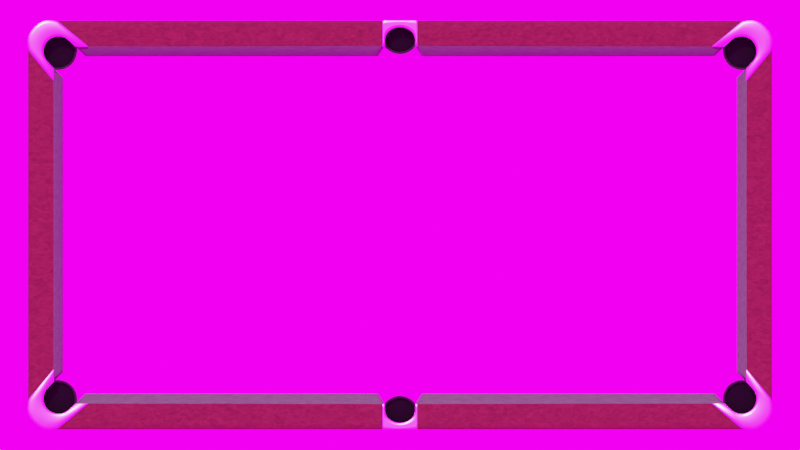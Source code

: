 # Source: table_3d.blend  (saved by Blender 3.0.42; exported with 4.5.12 LTS)
import bpy
from mathutils import Matrix  # noqa: F401  (used for matrix-valued properties, if any)

bpy.ops.wm.read_factory_settings(use_empty=True)
scene = bpy.context.scene
scene.name = 'Scene'

# ---- collections
col_collection = bpy.data.collections.new('Collection'); scene.collection.children.link(col_collection)

# ---- images (referenced by path relative to the original .blend; pixels are not part of the script)
import os
ASSET_DIR = os.environ.get("B2B_ASSET_DIR", "")  # directory of the original .blend (textures are referenced by path, not embedded)
HERE = os.path.dirname(os.path.abspath(__file__))  # packed textures are extracted next to this script under _unpacked/

def load_image(name, relpath, width, height, colorspace="sRGB"):
    """Load a texture the original file referenced (path relative to the .blend, or extracted next to this script)."""
    p = next((c for c in (os.path.join(HERE, relpath), os.path.join(ASSET_DIR, relpath)) if relpath and os.path.exists(c)), "")
    if p:
        img = bpy.data.images.load(p, check_existing=True)
        img.name = name
    else:  # same state as the original file: an image datablock whose file is absent (Cycles renders it pink)
        img = bpy.data.images.new(name, width, height)
        img.source = "FILE"
        img.filepath = "//" + (relpath or name)
    img.colorspace_settings.name = colorspace
    return img
img_preller_drive_8k_hdr = load_image('preller_drive_8k.hdr', 'preller_drive_8k.hdr', 1024, 1024, 'Linear Rec.709')

# ---- materials (node trees are filled in below, after node groups)
mat_border = bpy.data.materials.new('border')
mat_border.alpha_threshold = 0.0
mat_border.use_transparent_shadow = False
mat_border.line_color = (0.0, 0.0, 0.0, 1.0)
mat_wood = bpy.data.materials.new('wood')
mat_wood.use_transparent_shadow = False
mat_pocket = bpy.data.materials.new('pocket')
mat_pocket.use_transparent_shadow = False
mat_pocketrim = bpy.data.materials.new('pocketrim')
mat_pocketrim.use_transparent_shadow = False
mat_metal = bpy.data.materials.new('metal')
mat_metal.use_transparent_shadow = False

# ---- material node trees
mat_border.use_nodes = True; mat_border.node_tree.nodes.clear()
_N = mat_border.node_tree.nodes; _L = mat_border.node_tree.links
n0 = _N.new('ShaderNodeOutputMaterial'); n0.name = 'Material Output'; n0.location = (300, 300)
n1 = _N.new('ShaderNodeBsdfPrincipled'); n1.name = 'Principled BSDF'; n1.location = (91, 293)
n1.distribution = 'GGX'
n1.subsurface_method = 'RANDOM_WALK_SKIN'
n1.inputs[3].default_value = 1.45
n1.inputs[27].default_value = (0.0, 0.0, 0.0, 1.0)
n1.inputs[28].default_value = 1.0
n2 = _N.new('ShaderNodeTexNoise'); n2.name = 'Noise Texture'; n2.location = (-388, 151)
n2.inputs[2].default_value = 40.0
n3 = _N.new('ShaderNodeMix'); n3.name = 'Mix'; n3.location = (-185, 210)
n3.data_type = 'RGBA'
n3.inputs[6].default_value = (0.02593, 0.1075, 0.02429, 1.0)
n3.inputs[7].default_value = (0.04865, 0.3995, 0.03767, 1.0)
_L.new(n1.outputs[0], n0.inputs[0])
_L.new(n2.outputs[0], n3.inputs[0])
_L.new(n3.outputs[2], n1.inputs[0])
n0.is_active_output = True
mat_wood.use_nodes = True; mat_wood.node_tree.nodes.clear()
_N = mat_wood.node_tree.nodes; _L = mat_wood.node_tree.links
n0 = _N.new('ShaderNodeOutputMaterial'); n0.name = 'Material Output'; n0.location = (300, 300)
n1 = _N.new('ShaderNodeBsdfPrincipled'); n1.name = 'Principled BSDF'; n1.location = (10, 300)
n1.distribution = 'GGX'
n1.subsurface_method = 'RANDOM_WALK_SKIN'
n1.inputs[2].default_value = 0.8462
n1.inputs[3].default_value = 1.45
n1.inputs[13].default_value = 0.3308
n1.inputs[27].default_value = (0.0, 0.0, 0.0, 1.0)
n1.inputs[28].default_value = 1.0
n2 = _N.new('ShaderNodeTexNoise'); n2.name = 'Noise Texture'; n2.location = (-388, 151)
n2.inputs[2].default_value = 40.0
n2.inputs[8].default_value = 1.5
n3 = _N.new('ShaderNodeMix'); n3.name = 'Mix'; n3.location = (-185, 210)
n3.data_type = 'RGBA'
n3.inputs[6].default_value = (0.02891, 0.01047, 0.002919, 1.0)
n3.inputs[7].default_value = (0.1423, 0.06061, 0.01913, 1.0)
_L.new(n1.outputs[0], n0.inputs[0])
_L.new(n3.outputs[2], n1.inputs[0])
_L.new(n2.outputs[0], n3.inputs[0])
n0.is_active_output = True
mat_pocket.use_nodes = True; mat_pocket.node_tree.nodes.clear()
_N = mat_pocket.node_tree.nodes; _L = mat_pocket.node_tree.links
n0 = _N.new('ShaderNodeOutputMaterial'); n0.name = 'Material Output'; n0.location = (300, 300)
n1 = _N.new('ShaderNodeBsdfDiffuse'); n1.name = 'Diffuse BSDF'; n1.location = (10, 300)
n1.inputs[0].default_value = (0.009018, 0.009018, 0.009018, 1.0)
n1.inputs[1].default_value = 0.5
_L.new(n1.outputs[0], n0.inputs[0])
n0.is_active_output = True
mat_pocketrim.use_nodes = True; mat_pocketrim.node_tree.nodes.clear()
_N = mat_pocketrim.node_tree.nodes; _L = mat_pocketrim.node_tree.links
n0 = _N.new('ShaderNodeOutputMaterial'); n0.name = 'Material Output'; n0.location = (300, 300)
n1 = _N.new('ShaderNodeBsdfDiffuse'); n1.name = 'Diffuse BSDF'; n1.location = (10, 300)
n1.inputs[0].default_value = (0.0291, 0.0291, 0.0291, 1.0)
n1.inputs[1].default_value = 0.5
_L.new(n1.outputs[0], n0.inputs[0])
n0.is_active_output = True
mat_metal.use_nodes = True; mat_metal.node_tree.nodes.clear()
_N = mat_metal.node_tree.nodes; _L = mat_metal.node_tree.links
n0 = _N.new('ShaderNodeOutputMaterial'); n0.name = 'Material Output'; n0.location = (300, 300)
n1 = _N.new('ShaderNodeBsdfPrincipled'); n1.name = 'Principled BSDF'; n1.location = (10, 300)
n1.distribution = 'GGX'
n1.subsurface_method = 'RANDOM_WALK_SKIN'
n1.inputs[0].default_value = (1.0, 1.0, 1.0, 1.0)
n1.inputs[1].default_value = 1.0
n1.inputs[2].default_value = 0.3692
n1.inputs[3].default_value = 1.45
n1.inputs[27].default_value = (0.0, 0.0, 0.0, 1.0)
n1.inputs[28].default_value = 1.0
_L.new(n1.outputs[0], n0.inputs[0])
n0.is_active_output = True

# ---- world
world_world = bpy.data.worlds.new('World'); scene.world = world_world
world_world.use_nodes = True; world_world.node_tree.nodes.clear()
_N = world_world.node_tree.nodes; _L = world_world.node_tree.links
n0 = _N.new('ShaderNodeOutputWorld'); n0.name = 'World Output'; n0.location = (300, 300)
n1 = _N.new('ShaderNodeBackground'); n1.name = 'Background'; n1.location = (10, 300)
n1.inputs[1].default_value = 4.0
n2 = _N.new('ShaderNodeTexEnvironment'); n2.name = 'Environment Texture'; n2.location = (-306, 261)
n2.image = img_preller_drive_8k_hdr
_L.new(n1.outputs[0], n0.inputs[0])
_L.new(n2.outputs[0], n1.inputs[0])
n0.is_active_output = True
world_world.color = (0.05088, 0.05088, 0.05088)
world_world.use_sun_shadow = False
world_world.sun_shadow_jitter_overblur = 0.0

# ---- cameras
cam_camera_001 = bpy.data.cameras.new('Camera.001')
cam_camera_001.type = 'ORTHO'
cam_camera_001.ortho_scale = 5.0

# ---- lights
light_sun_001 = bpy.data.lights.new('Sun.001', 'SUN')
light_sun_001.transmission_factor = 0.0
light_sun_001.energy = 1.0
light_sun_001.shadow_soft_size = 0.125

# ---- meshes
me_plane = bpy.data.meshes.new('Plane')
me_plane.from_pydata([(-2.326, 0.0, 0.3305), (-2.277, 1.235, 0.3305), (0.0, 1.278, 0.3305), (-2.113, 0.0, 0.3112), (-2.027, 1.236, 0.3475), (-0.06567, 1.278, 0.3305), (-0.1435, 1.063, 0.3096), (0.0, 1.247, 0.3475), (-0.07345, 1.233, 0.3439), (-1.956, 1.061, 0.3112), (-1.997, 1.278, 0.3305), (-2.326, 0.95, 0.3305), (-2.113, 0.9105, 0.3112), (-2.113, 0.5238, 0.3112), (-2.326, 0.4938, 0.3305), (-0.1094, 1.12, 0.3439), (-2.013, 1.116, 0.3466), (-2.166, 0.5238, 0.3475), (-2.166, 0.0, 0.3475), (-2.168, 0.9645, 0.3475), (-1.06, 1.236, 0.3475), (-1.06, 1.061, 0.3112), (-1.03, 1.278, 0.3305), (-1.06, 1.116, 0.3466), (-0.1066, 1.188, 0.3439), (-2.027, 1.178, 0.3475), (-1.06, 1.178, 0.3475), (-0.01783, 1.278, 0.3305), (-0.04063, 1.25, 0.3475), (-0.09211, 1.214, 0.3439), (-2.027, 1.207, 0.3475), (-1.06, 1.207, 0.3475), (0.0, 1.24, 0.2945), (-2.105, 0.5238, 0.2945), (-2.105, 0.9205, 0.2945), (-1.06, 1.053, 0.2945), (-1.966, 1.053, 0.2945), (-0.06141, 1.224, 0.2945), (-2.105, 0.0, 0.2945), (-0.02985, 1.237, 0.2945), (-0.08068, 1.204, 0.2945), (-0.1349, 1.056, 0.2926), (-0.09567, 1.116, 0.2945), (-2.166, 0.9805, 0.2945), (-2.029, 1.116, 0.2945), (-0.09567, 1.178, 0.2945), (-0.1032, 1.201, 0.3439), (-2.027, 1.192, 0.3475), (-1.06, 1.192, 0.3475), (-0.09213, 1.191, 0.2945), (-2.073, 1.174, 0.3475), (-2.227, 1.03, 0.3475), (-2.108, 1.19, 0.3475), (-2.24, 1.067, 0.3475), (-2.14, 1.195, 0.3475), (-2.243, 1.099, 0.3475), (-2.185, 1.183, 0.3475), (-2.228, 1.143, 0.3475), (-2.218, 0.5238, 0.3475), (-2.218, 0.9804, 0.3475), (-2.218, 0.0, 0.3475), (-2.244, 0.5238, 0.3475), (-2.244, 0.9803, 0.3475), (-2.244, 0.0, 0.3475), (-2.274, 0.5238, 0.3475), (-2.274, 0.9802, 0.3475), (-2.274, 0.0, 0.3475), (-2.209, 1.166, 0.3475), (-2.154, 1.223, 0.3475), (-2.199, 1.208, 0.3475), (-2.326, 1.047, 0.3305), (-2.308, 1.167, 0.3305), (-2.131, 1.278, 0.3305), (-2.203, 1.279, 0.3305), (-2.3, 0.5238, 0.3475), (-2.3, 0.9801, 0.3475), (-2.3, 0.0, 0.3475), (-2.271, 1.091, 0.3475), (-2.262, 1.149, 0.3475), (-2.236, 1.192, 0.3475), (-2.079, 1.164, 0.2937), (-2.216, 1.036, 0.2937), (-2.111, 1.178, 0.2937), (-2.228, 1.069, 0.2937), (-2.139, 1.183, 0.2937), (-2.23, 1.097, 0.2937), (-2.2, 1.157, 0.2937), (-2.179, 1.172, 0.2937), (-2.217, 1.137, 0.2937), (0.0, 1.27, 0.3475), (-2.317, 0.502, 0.3475), (-0.06744, 1.265, 0.3475), (-2.005, 1.265, 0.3475), (-2.317, 0.9582, 0.3475), (-1.038, 1.265, 0.3475), (-0.02403, 1.269, 0.3475), (-2.291, 1.168, 0.3475), (-2.138, 1.262, 0.3475), (-2.198, 1.258, 0.3475), (-2.317, 0.0, 0.3475), (-2.319, 1.059, 0.3475), (-2.252, 1.211, 0.3475), (0.0, 1.274, 0.3431), (-2.323, 0.4979, 0.3431), (-0.06655, 1.271, 0.3431), (-2.001, 1.271, 0.3431), (-2.323, 0.9541, 0.3431), (-1.034, 1.271, 0.3431), (-0.02093, 1.274, 0.3431), (-2.299, 1.168, 0.3431), (-2.134, 1.27, 0.3431), (-2.201, 1.269, 0.3431), (-2.323, 0.0, 0.3431), (-2.323, 1.053, 0.3431), (-2.264, 1.223, 0.3431), (-2.162, 1.189, 0.3475), (-2.177, 1.215, 0.3475), (-2.174, 1.278, 0.3305), (-2.159, 1.177, 0.2937), (-2.175, 1.259, 0.3475), (-2.175, 1.269, 0.3431), (-2.233, 1.128, 0.3475), (-2.326, 1.111, 0.3305), (-2.265, 1.129, 0.3475), (-2.222, 1.123, 0.2937), (-2.318, 1.116, 0.3475), (-2.322, 1.114, 0.3431), (-2.326, 0.0, 0.222), (-2.277, 1.235, 0.222), (0.0, 1.278, 0.222), (-0.06567, 1.278, 0.222), (-1.997, 1.278, 0.222), (-2.326, 0.95, 0.222), (-2.326, 0.4938, 0.222), (-1.03, 1.278, 0.222), (-0.01783, 1.278, 0.222), (0.0, 1.24, 0.1861), (-2.105, 0.5238, 0.1861), (-2.105, 0.9205, 0.1861), (-1.06, 1.053, 0.1861), (-1.966, 1.053, 0.1861), (-0.06141, 1.224, 0.1861), (-2.105, 0.0, 0.1861), (-0.02985, 1.237, 0.1861), (-0.08068, 1.204, 0.1861), (-0.1349, 1.056, 0.1876), (-0.09567, 1.116, 0.1861), (-2.166, 0.9805, 0.1861), (-2.029, 1.116, 0.1861), (-0.09567, 1.178, 0.1861), (-0.09213, 1.191, 0.1861), (-2.326, 1.047, 0.222), (-2.308, 1.167, 0.222), (-2.131, 1.278, 0.222), (-2.203, 1.279, 0.222), (-2.079, 1.164, 0.1852), (-2.216, 1.036, 0.1852), (-2.111, 1.178, 0.1852), (-2.228, 1.069, 0.1852), (-2.139, 1.183, 0.1852), (-2.23, 1.097, 0.1852), (-2.2, 1.157, 0.1852), (-2.179, 1.172, 0.1852), (-2.217, 1.137, 0.1852), (-2.174, 1.278, 0.222), (-2.159, 1.177, 0.1852), (-2.326, 1.111, 0.222), (-2.222, 1.123, 0.1852), (-0.5661, 1.236, 0.3475), (-0.6028, 1.061, 0.3112), (-0.5478, 1.278, 0.3305), (-0.5846, 1.118, 0.3466), (-0.5832, 1.184, 0.3475), (-0.5757, 1.212, 0.3475), (-0.5978, 1.053, 0.2945), (-0.5815, 1.198, 0.3475), (-0.5528, 1.265, 0.3475), (-0.5503, 1.271, 0.3431), (-0.5478, 1.278, 0.222), (-0.5978, 1.053, 0.1861), (-0.1088, 1.203, 0.3475), (-0.07337, 1.265, 0.3475), (-0.07248, 1.271, 0.3431), (-0.07811, 1.236, 0.3475), (-0.1516, 1.061, 0.3112), (-0.0716, 1.278, 0.3305), (-0.1152, 1.119, 0.3466), (-0.1124, 1.19, 0.3475), (-0.09738, 1.217, 0.3475), (-0.1416, 1.053, 0.2945), (-0.0716, 1.278, 0.222), (-0.1416, 1.053, 0.1861), (-0.03934, 1.248, 0.3412), (-0.07192, 1.232, 0.3376), (-0.09065, 1.213, 0.3376), (-0.1404, 1.061, 0.3043), (-1.06, 1.058, 0.3051), (0.0, 1.251, 0.341), (-1.96, 1.058, 0.3059), (-0.1052, 1.187, 0.3376), (-2.168, 0.9664, 0.3412), (-2.11, 0.9137, 0.306), (-0.1076, 1.119, 0.3376), (-2.015, 1.116, 0.3412), (-2.11, 0.5238, 0.3052), (-2.11, 0.0, 0.3052), (-0.1018, 1.2, 0.3376), (-2.208, 1.165, 0.341), (-2.184, 1.182, 0.341), (-2.226, 1.031, 0.341), (-2.239, 1.067, 0.341), (-2.241, 1.099, 0.341), (-2.226, 1.142, 0.341), (-2.108, 1.188, 0.341), (-2.074, 1.173, 0.341), (-2.14, 1.193, 0.341), (-2.162, 1.187, 0.341), (-2.231, 1.127, 0.341), (-0.6011, 1.058, 0.3053), (-0.1484, 1.058, 0.3059), (-0.1091, 1.126, 0.3439), (-2.014, 1.122, 0.3475), (-1.06, 1.122, 0.3475), (-0.09567, 1.122, 0.2945), (-0.09567, 1.122, 0.1861), (-0.5845, 1.124, 0.3475), (-0.1149, 1.125, 0.3475), (-0.1074, 1.125, 0.3376), (-2.172, 0.0, 0.3475), (-2.172, 0.5238, 0.3475), (-2.173, 0.9663, 0.3475), (-1.543, 1.236, 0.3475), (-1.508, 1.061, 0.3112), (-1.513, 1.278, 0.3305), (-1.536, 1.116, 0.3466), (-1.543, 1.178, 0.3475), (-1.543, 1.207, 0.3475), (-1.513, 1.053, 0.2945), (-1.543, 1.192, 0.3475), (-1.522, 1.265, 0.3475), (-1.518, 1.271, 0.3431), (-1.513, 1.278, 0.222), (-1.513, 1.053, 0.1861), (-1.51, 1.058, 0.3055), (-1.537, 1.122, 0.3475), (-0.3221, 1.236, 0.3475), (-0.3772, 1.061, 0.3112), (-0.3097, 1.278, 0.3305), (-0.3499, 1.118, 0.3466), (-0.3478, 1.187, 0.3475), (-0.3366, 1.214, 0.3475), (-0.3697, 1.053, 0.2945), (-0.3097, 1.278, 0.222), (-0.3697, 1.053, 0.1861), (-0.3451, 1.2, 0.3475), (-0.3131, 1.265, 0.3475), (-0.3114, 1.271, 0.3431), (-0.3747, 1.058, 0.3056), (-0.3497, 1.125, 0.3475), (-2.017, 1.236, 0.3475), (-1.947, 1.061, 0.3112), (-1.987, 1.278, 0.3305), (-2.003, 1.116, 0.3466), (-2.017, 1.178, 0.3475), (-2.017, 1.207, 0.3475), (-1.957, 1.053, 0.2945), (-1.987, 1.278, 0.222), (-1.957, 1.053, 0.1861), (-1.951, 1.058, 0.3059), (-2.017, 1.192, 0.3475), (-1.995, 1.265, 0.3475), (-1.991, 1.271, 0.3431), (-2.005, 1.122, 0.3475), (-2.113, 0.901, 0.3112), (-2.326, 0.9387, 0.3305), (-2.168, 0.9536, 0.3475), (-2.105, 0.9107, 0.2945), (-2.218, 0.9691, 0.3475), (-2.244, 0.969, 0.3475), (-2.274, 0.9689, 0.3475), (-2.3, 0.9689, 0.3475), (-2.317, 0.9469, 0.3475), (-2.323, 0.9428, 0.3431), (-2.326, 0.9387, 0.222), (-2.105, 0.9107, 0.1861), (-2.11, 0.904, 0.3059), (-2.173, 0.9553, 0.3475), (-0.1246, 1.203, 0.3475), (-0.08932, 1.265, 0.3475), (-0.08838, 1.271, 0.3431), (-0.1306, 1.125, 0.3475), (-0.09435, 1.236, 0.3475), (-0.1666, 1.061, 0.3112), (-0.08744, 1.278, 0.3305), (-0.1308, 1.119, 0.3466), (-0.128, 1.19, 0.3475), (-0.1133, 1.217, 0.3475), (-0.1568, 1.053, 0.2945), (-0.08744, 1.278, 0.222), (-0.1568, 1.053, 0.1861), (-0.1635, 1.058, 0.3059), (-1.78, 1.192, 0.3475), (-1.758, 1.265, 0.3475), (-1.754, 1.271, 0.3431), (-1.771, 1.122, 0.3475), (-1.78, 1.236, 0.3475), (-1.728, 1.061, 0.3112), (-1.75, 1.278, 0.3305), (-1.77, 1.116, 0.3466), (-1.78, 1.178, 0.3475), (-1.78, 1.207, 0.3475), (-1.735, 1.053, 0.2945), (-1.75, 1.278, 0.222), (-1.735, 1.053, 0.1861), (-1.73, 1.058, 0.3057)], [], [(108, 27, 2, 102), (188, 183, 8, 29), (182, 185, 5, 104), (18, 17, 13, 3), (184, 186, 15, 6), (275, 19, 12, 273), (286, 230, 19, 275), (228, 229, 17, 18), (232, 234, 23, 21), (240, 233, 22, 107), (236, 231, 20, 31), (244, 235, 26, 222), (226, 187, 24, 220), (104, 5, 27, 108), (238, 236, 31, 48), (180, 188, 29, 46), (193, 192, 39, 37), (194, 193, 37, 40), (219, 195, 41, 189), (192, 197, 32, 39), (243, 196, 35, 237), (201, 200, 43, 34), (195, 202, 42, 41), (227, 199, 45, 223), (203, 198, 36, 44), (205, 204, 33, 38), (285, 201, 34, 276), (206, 194, 40, 49), (199, 206, 49, 45), (187, 180, 46, 24), (235, 238, 48, 26), (207, 208, 87, 86), (200, 209, 81, 43), (209, 210, 83, 81), (16, 50, 25, 221), (25, 50, 52, 47), (47, 52, 54, 30), (63, 61, 58, 60), (278, 62, 59, 277), (279, 65, 62, 278), (66, 64, 61, 63), (76, 74, 64, 66), (280, 75, 65, 279), (51, 19, 230, 59), (53, 51, 59, 62), (55, 53, 62, 65), (210, 211, 85, 83), (214, 203, 44, 80), (217, 212, 88, 124), (213, 214, 80, 82), (4, 30, 54, 68), (116, 68, 54, 115), (106, 11, 70, 113), (126, 122, 71, 109), (92, 4, 68, 97), (120, 117, 72, 110), (121, 123, 78, 57), (65, 75, 77, 55), (281, 93, 75, 280), (99, 90, 74, 76), (67, 57, 78, 79), (67, 79, 69, 56), (101, 98, 69, 79), (101, 79, 78, 96), (212, 207, 86, 88), (216, 215, 84, 118), (215, 213, 82, 84), (114, 101, 96, 109), (114, 111, 98, 101), (112, 103, 90, 99), (282, 106, 93, 281), (116, 119, 97, 68), (105, 92, 97, 110), (123, 125, 96, 78), (75, 93, 100, 77), (8, 91, 95, 28), (231, 239, 94, 20), (183, 181, 91, 8), (28, 95, 89, 7), (10, 105, 110, 72), (274, 11, 106, 282), (0, 14, 103, 112), (1, 73, 111, 114), (1, 114, 109, 71), (119, 120, 110, 97), (125, 126, 109, 96), (93, 106, 113, 100), (91, 104, 108, 95), (239, 240, 107, 94), (181, 182, 104, 91), (95, 108, 102, 89), (98, 111, 120, 119), (69, 98, 119, 116), (208, 216, 118, 87), (111, 73, 117, 120), (69, 116, 115, 56), (100, 113, 126, 125), (77, 100, 125, 123), (55, 77, 123, 121), (113, 70, 122, 126), (211, 217, 124, 85), (39, 32, 136, 143), (86, 87, 162, 161), (122, 70, 151, 166), (71, 122, 166, 152), (118, 84, 159, 165), (80, 44, 148, 155), (73, 1, 128, 154), (124, 88, 163, 167), (70, 11, 132, 151), (1, 71, 152, 128), (85, 124, 167, 160), (88, 86, 161, 163), (276, 34, 138, 284), (45, 49, 150, 149), (27, 5, 130, 135), (237, 35, 139, 242), (72, 117, 164, 153), (10, 72, 153, 131), (38, 33, 137, 142), (87, 118, 165, 162), (37, 39, 143, 141), (261, 10, 131, 266), (117, 73, 154, 164), (40, 37, 141, 144), (49, 40, 144, 150), (41, 42, 146, 145), (43, 81, 156, 147), (2, 27, 135, 129), (44, 36, 140, 148), (82, 80, 155, 157), (34, 43, 147, 138), (81, 83, 158, 156), (274, 14, 133, 283), (189, 41, 145, 191), (84, 82, 157, 159), (14, 0, 127, 133), (170, 22, 134, 178), (223, 45, 149, 224), (83, 85, 160, 158), (247, 170, 178, 252), (35, 174, 179, 139), (94, 107, 177, 176), (20, 94, 176, 168), (26, 48, 175, 172), (196, 218, 174, 35), (48, 31, 173, 175), (222, 26, 172, 225), (21, 23, 171, 169), (107, 22, 170, 177), (31, 20, 168, 173), (5, 185, 190, 130), (297, 189, 191, 299), (288, 289, 182, 181), (291, 288, 181, 183), (295, 287, 180, 187), (300, 219, 189, 297), (287, 296, 188, 180), (290, 295, 187, 226), (292, 294, 186, 184), (289, 293, 185, 182), (296, 291, 183, 188), (292, 184, 219, 300), (21, 169, 218, 196), (55, 121, 217, 211), (56, 115, 216, 208), (54, 52, 213, 215), (115, 54, 215, 216), (57, 67, 207, 212), (52, 50, 214, 213), (121, 57, 212, 217), (50, 16, 203, 214), (53, 55, 211, 210), (51, 53, 210, 209), (19, 51, 209, 200), (67, 56, 208, 207), (24, 46, 206, 199), (46, 29, 194, 206), (273, 12, 201, 285), (3, 13, 204, 205), (16, 9, 198, 203), (220, 24, 199, 227), (6, 15, 202, 195), (12, 19, 200, 201), (232, 21, 196, 243), (28, 7, 197, 192), (184, 6, 195, 219), (29, 8, 193, 194), (8, 28, 192, 193), (15, 220, 227, 202), (294, 290, 226, 186), (23, 222, 225, 171), (42, 223, 224, 146), (202, 227, 223, 42), (186, 226, 220, 15), (234, 244, 222, 23), (60, 58, 229, 228), (277, 59, 230, 286), (308, 304, 244, 234), (306, 232, 243, 314), (22, 233, 241, 134), (311, 237, 242, 313), (302, 303, 240, 239), (305, 302, 239, 231), (309, 301, 238, 235), (314, 243, 237, 311), (301, 310, 236, 238), (304, 309, 235, 244), (310, 305, 231, 236), (303, 307, 233, 240), (306, 308, 234, 232), (171, 225, 258, 248), (169, 246, 257, 218), (173, 168, 245, 250), (177, 170, 247, 256), (169, 171, 248, 246), (225, 172, 249, 258), (175, 173, 250, 254), (218, 257, 251, 174), (172, 175, 254, 249), (168, 176, 255, 245), (176, 177, 256, 255), (174, 251, 253, 179), (293, 247, 252, 298), (9, 16, 262, 260), (105, 10, 261, 271), (30, 4, 259, 264), (221, 25, 263, 272), (47, 30, 264, 269), (198, 268, 265, 36), (25, 47, 269, 263), (4, 92, 270, 259), (92, 105, 271, 270), (36, 265, 267, 140), (9, 260, 268, 198), (16, 221, 272, 262), (307, 261, 266, 312), (58, 277, 286, 229), (13, 273, 285, 204), (11, 274, 283, 132), (33, 276, 284, 137), (14, 274, 282, 103), (103, 282, 281, 90), (90, 281, 280, 74), (74, 280, 279, 64), (64, 279, 278, 61), (61, 278, 277, 58), (204, 285, 276, 33), (229, 286, 275, 17), (17, 275, 273, 13), (185, 293, 298, 190), (248, 258, 290, 294), (246, 292, 300, 257), (250, 245, 291, 296), (256, 247, 293, 289), (246, 248, 294, 292), (258, 249, 295, 290), (254, 250, 296, 287), (257, 300, 297, 251), (249, 254, 287, 295), (245, 255, 288, 291), (255, 256, 289, 288), (251, 297, 299, 253), (233, 307, 312, 241), (260, 262, 308, 306), (271, 261, 307, 303), (264, 259, 305, 310), (272, 263, 309, 304), (269, 264, 310, 301), (268, 314, 311, 265), (263, 269, 301, 309), (259, 270, 302, 305), (270, 271, 303, 302), (265, 311, 313, 267), (260, 306, 314, 268), (262, 272, 304, 308)])
me_plane.polygons.foreach_set('use_smooth', [True] * 276)
me_plane.polygons.foreach_set('material_index', [1, 1, 1, 0, 0, 0, 1, 1, 0, 1, 1, 1, 1, 1, 1, 1, 1, 1, 0, 1, 0, 0, 0, 1, 0, 0, 0, 1, 1, 1, 1, 1, 1, 1, 1, 1, 1, 1, 1, 1, 1, 1, 1, 1, 1, 1, 1, 1, 1, 1, 1, 1, 1, 1, 1, 1, 1, 1, 1, 1, 1, 1, 1, 1, 1, 1, 1, 1, 1, 1, 1, 1, 1, 1, 1, 1, 1, 1, 1, 1, 1, 1, 1, 1, 1, 1, 1, 1, 1, 1, 1, 1, 1, 1, 1, 1, 1, 1, 1, 1, 1, 1, 1, 1, 1, 1, 1, 1, 1, 1, 1, 1, 1, 0, 1, 1, 0, 1, 1, 0, 1, 1, 1, 1, 1, 1, 0, 1, 1, 0, 1, 0, 1, 1, 0, 1, 1, 1, 1, 1, 1, 0, 1, 1, 1, 0, 1, 1, 0, 1, 1, 1, 0, 1, 1, 1, 0, 1, 1, 0, 1, 1, 0, 0, 1, 1, 1, 1, 1, 1, 1, 1, 1, 1, 1, 1, 1, 1, 0, 0, 0, 1, 0, 0, 0, 1, 0, 1, 1, 1, 1, 1, 1, 1, 1, 1, 1, 1, 1, 0, 1, 0, 1, 1, 1, 0, 1, 1, 1, 1, 0, 1, 0, 1, 1, 0, 1, 1, 0, 1, 1, 1, 0, 1, 0, 1, 1, 1, 1, 0, 1, 1, 1, 0, 0, 1, 1, 1, 0, 1, 0, 1, 1, 1, 1, 1, 1, 0, 1, 0, 1, 1, 0, 1, 1, 0, 1, 1, 0, 1, 1, 1, 0, 1, 0, 1, 1, 1, 1, 0, 1, 1, 1, 0, 0, 1])
_k = set([(15, 186), (15, 202), (16, 203), (16, 262), (17, 18), (17, 275), (19, 200), (19, 275), (23, 171), (23, 234), (42, 146), (42, 202), (43, 147), (43, 200), (44, 148), (44, 203), (171, 248), (186, 294), (234, 308), (248, 294), (262, 308)])
me_plane.attributes.new('sharp_edge', 'BOOLEAN', 'EDGE').data.foreach_set('value', [ (min(e.vertices), max(e.vertices)) in _k for e in me_plane.edges])
_uv = me_plane.uv_layers.new(name='UVMap')
_uv.uv.foreach_set('vector', [0.9886, 0.9802, 0.9886, 1.0, 1.0, 1.0, 1.0, 0.9802, 0.9759, 0.7995, 0.9759, 0.8542, 0.9773, 0.8542, 0.9773, 0.7995, 0.9759, 0.9802, 0.9759, 1.0, 0.9773, 1.0, 0.9773, 0.9802, 0.3771, 0.0, 0.3771, 0.25, 0.5, 0.25, 0.5, 0.0, 0.9758, 0.5, 0.9758, 0.6187, 0.9773, 0.6187, 0.9773, 0.5, 0.3771, 0.4591, 0.3771, 0.4644, 0.5, 0.4644, 0.5, 0.4591, 0.3657, 0.4591, 0.3657, 0.4644, 0.3771, 0.4644, 0.3771, 0.4591, 0.3657, 0.0, 0.3657, 0.25, 0.3771, 0.25, 0.3771, 0.0, 0.6336, 0.5, 0.6336, 0.6187, 0.7482, 0.6187, 0.7482, 0.5, 0.6336, 0.9802, 0.6336, 1.0, 0.7482, 1.0, 0.7482, 0.9802, 0.6336, 0.7995, 0.6336, 0.8542, 0.7482, 0.8542, 0.7482, 0.7995, 0.6336, 0.6302, 0.6336, 0.7449, 0.7482, 0.7449, 0.7482, 0.6302, 0.9758, 0.6299, 0.9758, 0.7449, 0.9773, 0.7449, 0.9773, 0.6304, 0.9773, 0.9802, 0.9773, 1.0, 0.9886, 1.0, 0.9886, 0.9802, 0.6336, 0.7722, 0.6336, 0.7995, 0.7482, 0.7995, 0.7482, 0.7722, 0.9759, 0.7722, 0.9759, 0.7995, 0.9773, 0.7995, 0.9773, 0.7722, 0.9773, 0.8542, 0.9886, 0.8542, 0.9886, 0.8542, 0.9773, 0.8542, 0.9773, 0.7995, 0.9773, 0.8542, 0.9773, 0.8542, 0.9773, 0.7995, 0.9758, 0.5, 0.9773, 0.5, 0.9773, 0.5, 0.9758, 0.5, 0.9886, 0.8542, 1.0, 0.8542, 1.0, 0.8542, 0.9886, 0.8542, 0.6336, 0.5, 0.7482, 0.5, 0.7482, 0.5, 0.6336, 0.5, 0.5, 0.4644, 0.3771, 0.4644, 0.3771, 0.4644, 0.5, 0.4644, 0.9773, 0.5, 0.9773, 0.6187, 0.9773, 0.6187, 0.9773, 0.5, 0.9773, 0.6304, 0.9773, 0.7449, 0.9773, 0.7449, 0.9773, 0.6302, 0.5191, 0.6187, 0.5191, 0.5, 0.5191, 0.5, 0.5191, 0.6187, 0.5, 0.0, 0.5, 0.25, 0.5, 0.25, 0.5, 0.0, 0.5, 0.4591, 0.5, 0.4644, 0.5, 0.4644, 0.5, 0.4591, 0.9773, 0.7721, 0.9773, 0.7995, 0.9773, 0.7995, 0.9773, 0.7722, 0.9773, 0.7449, 0.9773, 0.7721, 0.9773, 0.7722, 0.9773, 0.7449, 0.9758, 0.7449, 0.9759, 0.7722, 0.9773, 0.7722, 0.9773, 0.7449, 0.6336, 0.7449, 0.6336, 0.7722, 0.7482, 0.7722, 0.7482, 0.7449, 0.0, 0.0, 0.0, 0.0, 0.0, 0.0, 0.0, 0.0, 0.3771, 0.4644, 3.374e-07, 4.155e-07, 0.0, 0.0, 0.3771, 0.4644, 3.374e-07, 4.155e-07, 0.0, 0.0, 0.0, 0.0, 0.0, 0.0, 0.0, 0.0, 0.0, 0.0, 0.5191, 0.7449, 0.04738, 0.06799, 0.5191, 0.7449, 0.0, 0.0, 0.0, 0.0, 0.5191, 0.7722, 0.5191, 0.7722, 0.0, 0.0, 0.0, 0.0, 0.5191, 0.7995, 0.2219, 0.0, 0.2219, 0.25, 0.2748, 0.25, 0.2748, 0.0, 0.2219, 0.4591, 0.2219, 0.4644, 0.2748, 0.4644, 0.2748, 0.4591, 0.1638, 0.4591, 0.1638, 0.4644, 0.2219, 0.4644, 0.2219, 0.4591, 0.1638, 0.0, 0.1638, 0.25, 0.2219, 0.25, 0.2219, 0.0, 0.1106, 0.0, 0.1106, 0.25, 0.1638, 0.25, 0.1638, 0.0, 0.1106, 0.4591, 0.1106, 0.4644, 0.1638, 0.4644, 0.1638, 0.4591, 0.0, 0.0, 0.3771, 0.4644, 0.3657, 0.4644, 0.2748, 0.4644, 0.0, 0.0, 0.0, 0.0, 0.2748, 0.4644, 0.2219, 0.4644, 0.0, 0.0, 0.0, 0.0, 0.2219, 0.4644, 0.1638, 0.4644, 0.0, 0.0, 0.0, 0.0, 0.0, 0.0, 0.0, 0.0, 0.0, 0.0, 0.0, 0.0, 0.0, 0.0, 0.0, 0.0, 0.0, 0.0, 0.0, 0.0, 0.0, 0.0, 0.0, 0.0, 0.0, 0.0, 0.0, 0.0, 0.0, 0.0, 0.0, 0.0, 0.5191, 0.8542, 0.5191, 0.7995, 0.0, 0.0, 0.0, 0.0, 0.0, 0.0, 0.0, 0.0, 0.0, 0.0, 0.0, 0.0, 0.01502, 0.4644, 0.0, 0.4644, 0.0, 0.6199, 0.0, 0.5631, 0.0, 0.6577, 0.0, 0.7242, 0.0, 0.7781, 0.0, 0.7068, 0.5191, 0.9604, 0.5191, 0.8542, 0.0, 0.0, 0.2235, 0.7283, 0.2065, 0.8641, 0.239, 1.0, 0.3069, 1.0, 0.2652, 0.8641, 0.0, 0.0, 0.0, 0.2352, 0.0, 0.2527, 0.0, 0.0, 0.1638, 0.4644, 0.1106, 0.4644, 0.0, 0.2014, 0.0, 0.0, 0.03005, 0.4591, 0.03005, 0.4644, 0.1106, 0.4644, 0.1106, 0.4591, 0.03005, 0.0, 0.03005, 0.25, 0.1106, 0.25, 0.1106, 0.0, 0.0, 0.0, 0.0, 0.0, 0.0, 0.2527, 0.0, -2.718e-07, 0.0, 0.0, 0.0, -2.718e-07, 0.0, 0.0, 0.0, 0.0, 0.0, 0.7283, 0.1246, 0.7283, 0.0, 0.0, 0.0, -2.718e-07, 0.0, 0.7283, 0.0, -2.718e-07, 0.0, 0.2527, 0.0, 0.6354, 0.0, 0.0, 0.0, 0.0, 0.0, 0.0, 0.0, 0.0, 0.0, 0.0, 0.0, 0.0, 0.0, 0.0, 0.0, 0.0, 0.0, 0.0, 0.0, 0.0, 0.0, 0.0, 0.0, 0.0, 0.0, 0.8641, 0.0, 0.7283, 0.0, 0.6354, 0.0, 0.7068, 0.0, 0.8641, 0.1478, 0.8641, 0.1246, 0.7283, 0.0, 0.7283, 0.01502, 0.0, 0.01502, 0.25, 0.03005, 0.25, 0.03005, 0.0, 0.01502, 0.4591, 0.01502, 0.4644, 0.03005, 0.4644, 0.03005, 0.4591, 0.0, 0.0, 0.174, 0.7283, 0.2235, 0.7283, 0.0, 0.0, 0.5191, 0.9802, 0.5191, 0.9604, 0.2235, 0.7283, 0.2652, 0.8641, 0.0, 0.2352, 0.0, 0.5913, 0.0, 0.6354, 0.0, 0.2527, 0.1106, 0.4644, 0.03005, 0.4644, 0.0, 0.5062, 0.0, 0.2014, 0.9773, 0.8542, 0.9773, 0.9604, 0.9886, 0.9604, 0.9886, 0.8542, 0.6336, 0.8542, 0.6336, 0.9604, 0.7482, 0.9604, 0.7482, 0.8542, 0.9759, 0.8542, 0.9759, 0.9604, 0.9773, 0.9604, 0.9773, 0.8542, 0.9886, 0.8542, 0.9886, 0.9604, 1.0, 0.9604, 1.0, 0.8542, 0.5191, 1.0, 0.5191, 0.9802, 0.2652, 0.8641, 0.3069, 1.0, 0.0, 0.4591, 0.0, 0.4644, 0.01502, 0.4644, 0.01502, 0.4591, 0.0, 0.0, 0.0, 0.25, 0.01502, 0.25, 0.01502, 0.0, 0.0, 1.0, 0.171, 1.0, 0.1478, 0.8641, 0.0, 0.8641, 0.0, 1.0, 0.0, 0.8641, 0.0, 0.7068, 0.0, 0.7781, 0.174, 0.7283, 0.2065, 0.8641, 0.2652, 0.8641, 0.2235, 0.7283, 0.0, 0.5913, 0.0, 0.6577, 0.0, 0.7068, 0.0, 0.6354, 0.03005, 0.4644, 0.01502, 0.4644, 0.0, 0.5631, 0.0, 0.5062, 0.9773, 0.9604, 0.9773, 0.9802, 0.9886, 0.9802, 0.9886, 0.9604, 0.6336, 0.9604, 0.6336, 0.9802, 0.7482, 0.9802, 0.7482, 0.9604, 0.9759, 0.9604, 0.9759, 0.9802, 0.9773, 0.9802, 0.9773, 0.9604, 0.9886, 0.9604, 0.9886, 0.9802, 1.0, 0.9802, 1.0, 0.9604, 0.1246, 0.7283, 0.1478, 0.8641, 0.2065, 0.8641, 0.174, 0.7283, 0.0, 0.0, 0.1246, 0.7283, 0.174, 0.7283, 0.0, 0.0, 0.0, 0.0, 0.0, 0.0, 0.0, 0.0, 0.0, 0.0, 0.1478, 0.8641, 0.171, 1.0, 0.239, 1.0, 0.2065, 0.8641, 0.0, 0.0, 0.0, 0.0, 0.0, 0.0, 0.0, 0.0, 0.0, 0.5062, 0.0, 0.5631, 0.0, 0.6577, 0.0, 0.5913, 0.0, 0.2014, 0.0, 0.5062, 0.0, 0.5913, 0.0, 0.2352, 0.0, 0.0, 0.0, 0.2014, 0.0, 0.2352, 0.0, 0.0, 0.0, 0.5631, 0.0, 0.6199, 0.0, 0.7242, 0.0, 0.6577, 0.0, 0.0, 0.0, 0.0, 0.0, 0.0, 0.0, 0.0, 0.9886, 0.8542, 1.0, 0.8542, 1.0, 0.8542, 0.9886, 0.8542, 0.0, 0.0, 0.0, 0.0, 0.0, 0.0, 0.0, 0.0, 0.0, 0.7242, 0.0, 0.6199, 0.0, 0.6199, 0.0, 0.7242, 0.0, 0.7781, 0.0, 0.7242, 0.0, 0.7242, 0.0, 0.7781, 0.0, 0.0, 0.0, 0.0, 0.0, 0.0, 0.0, 0.0, 0.0, 0.0, 0.0, 0.0, 0.0, 0.0, 0.0, 0.0, 0.171, 1.0, 0.0, 1.0, 0.0, 1.0, 0.171, 1.0, 0.0, 0.0, 0.0, 0.0, 0.0, 0.0, 0.0, 0.0, 0.0, 0.6199, 0.0, 0.4644, 0.0, 0.4644, 0.0, 0.6199, 0.0, 1.0, 0.0, 0.7781, 0.0, 0.7781, 0.0, 1.0, 0.0, 0.0, 0.0, 0.0, 0.0, 0.0, 0.0, 0.0, 0.0, 0.0, 0.0, 0.0, 0.0, 0.0, 0.0, 0.0, 0.5, 0.4591, 0.5, 0.4644, 0.5, 0.4644, 0.5, 0.4591, 0.9773, 0.7449, 0.9773, 0.7722, 0.9773, 0.7722, 0.9773, 0.7449, 0.9886, 1.0, 0.9773, 1.0, 0.9773, 1.0, 0.9886, 1.0, 0.6336, 0.5, 0.7482, 0.5, 0.7482, 0.5, 0.6336, 0.5, 0.3069, 1.0, 0.239, 1.0, 0.239, 1.0, 0.3069, 1.0, 0.5191, 1.0, 0.3069, 1.0, 0.3069, 1.0, 0.5191, 1.0, 0.5, 0.0, 0.5, 0.25, 0.5, 0.25, 0.5, 0.0, 0.0, 0.0, 0.0, 0.0, 0.0, 0.0, 0.0, 0.0, 0.9773, 0.8542, 0.9886, 0.8542, 0.9886, 0.8542, 0.9773, 0.8542, 0.5214, 1.0, 0.5191, 1.0, 0.5191, 1.0, 0.5214, 1.0, 0.239, 1.0, 0.171, 1.0, 0.171, 1.0, 0.239, 1.0, 0.9773, 0.7995, 0.9773, 0.8542, 0.9773, 0.8542, 0.9773, 0.7995, 0.9773, 0.7722, 0.9773, 0.7995, 0.9773, 0.7995, 0.9773, 0.7722, 0.9773, 0.5, 0.9773, 0.6187, 0.9773, 0.6187, 0.9773, 0.5, 0.3771, 0.4644, 0.0, 0.0, 0.0, 0.0, 0.3771, 0.4644, 1.0, 1.0, 0.9886, 1.0, 0.9886, 1.0, 1.0, 1.0, 0.5191, 0.6187, 0.5191, 0.5, 0.5191, 0.5, 0.5191, 0.6187, 0.0, 0.0, 0.0, 0.0, 0.0, 0.0, 0.0, 0.0, 0.5, 0.4644, 0.3771, 0.4644, 0.3771, 0.4644, 0.5, 0.4644, 0.0, 0.0, 0.0, 0.0, 0.0, 0.0, 0.0, 0.0, 0.0, 0.4591, 0.0, 0.25, 0.0, 0.25, 0.0, 0.4591, 0.9758, 0.5, 0.9773, 0.5, 0.9773, 0.5, 0.9758, 0.5, 0.0, 0.0, 0.0, 0.0, 0.0, 0.0, 0.0, 0.0, 0.0, 0.25, 0.0, 0.0, 0.0, 0.0, 0.0, 0.25, 0.8627, 1.0, 0.7482, 1.0, 0.7482, 1.0, 0.8627, 1.0, 0.9773, 0.6302, 0.9773, 0.7449, 0.9773, 0.7449, 0.9773, 0.6302, 0.0, 0.0, 0.0, 0.0, 0.0, 0.0, 0.0, 0.0, 0.9193, 1.0, 0.8627, 1.0, 0.8627, 1.0, 0.9193, 1.0, 0.7482, 0.5, 0.8627, 0.5, 0.8627, 0.5, 0.7482, 0.5, 0.7482, 0.9604, 0.7482, 0.9802, 0.8627, 0.9802, 0.8627, 0.9604, 0.7482, 0.8542, 0.7482, 0.9604, 0.8627, 0.9604, 0.8627, 0.8542, 0.7482, 0.7449, 0.7482, 0.7722, 0.8627, 0.7722, 0.8627, 0.7449, 0.7482, 0.5, 0.8627, 0.5, 0.8627, 0.5, 0.7482, 0.5, 0.7482, 0.7722, 0.7482, 0.7995, 0.8627, 0.7995, 0.8627, 0.7722, 0.7482, 0.6302, 0.7482, 0.7449, 0.8627, 0.7449, 0.8627, 0.6302, 0.7482, 0.5, 0.7482, 0.6187, 0.8627, 0.6187, 0.8627, 0.5, 0.7482, 0.9802, 0.7482, 1.0, 0.8627, 1.0, 0.8627, 0.9802, 0.7482, 0.7995, 0.7482, 0.8542, 0.8627, 0.8542, 0.8627, 0.7995, 0.9773, 1.0, 0.9759, 1.0, 0.9759, 1.0, 0.9773, 1.0, 0.972, 0.5, 0.9758, 0.5, 0.9758, 0.5, 0.972, 0.5, 0.9721, 0.9604, 0.9721, 0.9802, 0.9759, 0.9802, 0.9759, 0.9604, 0.9721, 0.8542, 0.9721, 0.9604, 0.9759, 0.9604, 0.9759, 0.8542, 0.9721, 0.7449, 0.9721, 0.7722, 0.9759, 0.7722, 0.9758, 0.7449, 0.972, 0.5, 0.9758, 0.5, 0.9758, 0.5, 0.972, 0.5, 0.9721, 0.7722, 0.9721, 0.7995, 0.9759, 0.7995, 0.9759, 0.7722, 0.9721, 0.6299, 0.9721, 0.7449, 0.9758, 0.7449, 0.9758, 0.6299, 0.972, 0.5, 0.9721, 0.6187, 0.9758, 0.6187, 0.9758, 0.5, 0.9721, 0.9802, 0.9721, 1.0, 0.9759, 1.0, 0.9759, 0.9802, 0.9721, 0.7995, 0.9721, 0.8542, 0.9759, 0.8542, 0.9759, 0.7995, 0.972, 0.5, 0.9758, 0.5, 0.9758, 0.5, 0.972, 0.5, 0.7482, 0.5, 0.8627, 0.5, 0.8627, 0.5, 0.7482, 0.5, 0.0, 0.0, 0.0, 0.0, 0.0, 0.0, 0.0, 0.0, 0.0, 0.0, 0.0, 0.0, 0.0, 0.0, 0.0, 0.0, 0.0, 0.0, 0.0, 0.0, 0.0, 0.0, 0.0, 0.0, 0.0, 0.0, 0.0, 0.0, 0.0, 0.0, 0.0, 0.0, 0.0, 0.0, 0.0, 0.0, 0.0, 0.0, 0.0, 0.0, 0.0, 0.0, 0.0, 0.0, 0.0, 0.0, 0.0, 0.0, 0.0, 0.0, 0.0, 0.0, 0.0, 0.0, 0.0, 0.0, 0.0, 0.0, 0.0, 0.0, 0.0, 0.0, 0.0, 0.0, 0.0, 0.0, 0.0, 0.0, 0.0, 0.0, 0.0, 0.0, 0.0, 0.0, 0.0, 0.0, 0.0, 0.0, 3.374e-07, 4.155e-07, 0.3771, 0.4644, 0.0, 0.0, 3.374e-07, 4.155e-07, 0.3771, 0.4644, 0.0, 0.0, 0.0, 0.0, 0.0, 0.0, 0.0, 0.0, 0.9773, 0.7449, 0.9773, 0.7722, 0.9773, 0.7721, 0.9773, 0.7449, 0.9773, 0.7722, 0.9773, 0.7995, 0.9773, 0.7995, 0.9773, 0.7721, 0.5, 0.4591, 0.5, 0.4644, 0.5, 0.4644, 0.5, 0.4591, 0.5, 0.0, 0.5, 0.25, 0.5, 0.25, 0.5, 0.0, 0.5191, 0.6187, 0.5191, 0.5, 0.5191, 0.5, 0.5191, 0.6187, 0.9773, 0.6304, 0.9773, 0.7449, 0.9773, 0.7449, 0.9773, 0.6304, 0.9773, 0.5, 0.9773, 0.6187, 0.9773, 0.6187, 0.9773, 0.5, 0.5, 0.4644, 0.3771, 0.4644, 0.3771, 0.4644, 0.5, 0.4644, 0.6336, 0.5, 0.7482, 0.5, 0.7482, 0.5, 0.6336, 0.5, 0.9886, 0.8542, 1.0, 0.8542, 1.0, 0.8542, 0.9886, 0.8542, 0.9758, 0.5, 0.9773, 0.5, 0.9773, 0.5, 0.9758, 0.5, 0.9773, 0.7995, 0.9773, 0.8542, 0.9773, 0.8542, 0.9773, 0.7995, 0.9773, 0.8542, 0.9886, 0.8542, 0.9886, 0.8542, 0.9773, 0.8542, 0.9773, 0.6187, 0.9773, 0.6304, 0.9773, 0.6304, 0.9773, 0.6187, 0.9721, 0.6187, 0.9721, 0.6299, 0.9758, 0.6299, 0.9758, 0.6187, 0.7482, 0.6187, 0.7482, 0.6302, 0.8627, 0.6302, 0.8627, 0.6187, 0.9773, 0.6187, 0.9773, 0.6302, 0.9773, 0.6302, 0.9773, 0.6187, 0.9773, 0.6187, 0.9773, 0.6304, 0.9773, 0.6302, 0.9773, 0.6187, 0.9758, 0.6187, 0.9758, 0.6299, 0.9773, 0.6304, 0.9773, 0.6187, 0.6336, 0.6187, 0.6336, 0.6302, 0.7482, 0.6302, 0.7482, 0.6187, 0.2748, 0.0, 0.2748, 0.25, 0.3657, 0.25, 0.3657, 0.0, 0.2748, 0.4591, 0.2748, 0.4644, 0.3657, 0.4644, 0.3657, 0.4591, 0.5775, 0.6187, 0.5775, 0.6302, 0.6336, 0.6302, 0.6336, 0.6187, 0.5775, 0.5, 0.6336, 0.5, 0.6336, 0.5, 0.5775, 0.5, 0.7482, 1.0, 0.6336, 1.0, 0.6336, 1.0, 0.7482, 1.0, 0.5775, 0.5, 0.6336, 0.5, 0.6336, 0.5, 0.5775, 0.5, 0.5775, 0.9604, 0.5775, 0.9802, 0.6336, 0.9802, 0.6336, 0.9604, 0.5775, 0.8542, 0.5775, 0.9604, 0.6336, 0.9604, 0.6336, 0.8542, 0.5775, 0.7449, 0.5775, 0.7722, 0.6336, 0.7722, 0.6336, 0.7449, 0.5775, 0.5, 0.6336, 0.5, 0.6336, 0.5, 0.5775, 0.5, 0.5775, 0.7722, 0.5775, 0.7995, 0.6336, 0.7995, 0.6336, 0.7722, 0.5775, 0.6302, 0.5775, 0.7449, 0.6336, 0.7449, 0.6336, 0.6302, 0.5775, 0.7995, 0.5775, 0.8542, 0.6336, 0.8542, 0.6336, 0.7995, 0.5775, 0.9802, 0.5775, 1.0, 0.6336, 1.0, 0.6336, 0.9802, 0.5775, 0.5, 0.5775, 0.6187, 0.6336, 0.6187, 0.6336, 0.5, 0.8627, 0.6187, 0.8627, 0.6302, 0.9193, 0.63, 0.9193, 0.6187, 0.8627, 0.5, 0.9193, 0.5, 0.9193, 0.5, 0.8627, 0.5, 0.8627, 0.7995, 0.8627, 0.8542, 0.9193, 0.8542, 0.9193, 0.7995, 0.8627, 0.9802, 0.8627, 1.0, 0.9193, 1.0, 0.9193, 0.9802, 0.8627, 0.5, 0.8627, 0.6187, 0.9193, 0.6187, 0.9193, 0.5, 0.8627, 0.6302, 0.8627, 0.7449, 0.9193, 0.7449, 0.9193, 0.63, 0.8627, 0.7722, 0.8627, 0.7995, 0.9193, 0.7995, 0.9193, 0.7722, 0.8627, 0.5, 0.9193, 0.5, 0.9193, 0.5, 0.8627, 0.5, 0.8627, 0.7449, 0.8627, 0.7722, 0.9193, 0.7722, 0.9193, 0.7449, 0.8627, 0.8542, 0.8627, 0.9604, 0.9193, 0.9604, 0.9193, 0.8542, 0.8627, 0.9604, 0.8627, 0.9802, 0.9193, 0.9802, 0.9193, 0.9604, 0.8627, 0.5, 0.9193, 0.5, 0.9193, 0.5, 0.8627, 0.5, 0.9721, 1.0, 0.9193, 1.0, 0.9193, 1.0, 0.9721, 1.0, 0.5191, 0.5, 0.5191, 0.6187, 0.5214, 0.6187, 0.5214, 0.5, 0.5191, 0.9802, 0.5191, 1.0, 0.5214, 1.0, 0.5214, 0.9802, 0.5191, 0.7995, 0.5191, 0.8542, 0.5214, 0.8542, 0.5214, 0.7995, 0.5191, 0.6302, 0.5191, 0.7449, 0.5214, 0.7449, 0.5214, 0.6302, 0.5191, 0.7722, 0.5191, 0.7995, 0.5214, 0.7995, 0.5214, 0.7722, 0.5191, 0.5, 0.5214, 0.5, 0.5214, 0.5, 0.5191, 0.5, 0.5191, 0.7449, 0.5191, 0.7722, 0.5214, 0.7722, 0.5214, 0.7449, 0.5191, 0.8542, 0.5191, 0.9604, 0.5214, 0.9604, 0.5214, 0.8542, 0.5191, 0.9604, 0.5191, 0.9802, 0.5214, 0.9802, 0.5214, 0.9604, 0.5191, 0.5, 0.5214, 0.5, 0.5214, 0.5, 0.5191, 0.5, 0.5191, 0.5, 0.5214, 0.5, 0.5214, 0.5, 0.5191, 0.5, 0.5191, 0.6187, 0.5191, 0.6302, 0.5214, 0.6302, 0.5214, 0.6187, 0.5775, 1.0, 0.5214, 1.0, 0.5214, 1.0, 0.5775, 1.0, 0.2748, 0.25, 0.2748, 0.4591, 0.3657, 0.4591, 0.3657, 0.25, 0.5, 0.25, 0.5, 0.4591, 0.5, 0.4591, 0.5, 0.25, 0.0, 0.4644, 0.0, 0.4591, 0.0, 0.4591, 0.0, 0.4644, 0.5, 0.25, 0.5, 0.4591, 0.5, 0.4591, 0.5, 0.25, 0.0, 0.25, 0.0, 0.4591, 0.01502, 0.4591, 0.01502, 0.25, 0.01502, 0.25, 0.01502, 0.4591, 0.03005, 0.4591, 0.03005, 0.25, 0.03005, 0.25, 0.03005, 0.4591, 0.1106, 0.4591, 0.1106, 0.25, 0.1106, 0.25, 0.1106, 0.4591, 0.1638, 0.4591, 0.1638, 0.25, 0.1638, 0.25, 0.1638, 0.4591, 0.2219, 0.4591, 0.2219, 0.25, 0.2219, 0.25, 0.2219, 0.4591, 0.2748, 0.4591, 0.2748, 0.25, 0.5, 0.25, 0.5, 0.4591, 0.5, 0.4591, 0.5, 0.25, 0.3657, 0.25, 0.3657, 0.4591, 0.3771, 0.4591, 0.3771, 0.25, 0.3771, 0.25, 0.3771, 0.4591, 0.5, 0.4591, 0.5, 0.25, 0.9759, 1.0, 0.9721, 1.0, 0.9721, 1.0, 0.9759, 1.0, 0.9193, 0.6187, 0.9193, 0.63, 0.9721, 0.6299, 0.9721, 0.6187, 0.9193, 0.5, 0.972, 0.5, 0.972, 0.5, 0.9193, 0.5, 0.9193, 0.7995, 0.9193, 0.8542, 0.9721, 0.8542, 0.9721, 0.7995, 0.9193, 0.9802, 0.9193, 1.0, 0.9721, 1.0, 0.9721, 0.9802, 0.9193, 0.5, 0.9193, 0.6187, 0.9721, 0.6187, 0.972, 0.5, 0.9193, 0.63, 0.9193, 0.7449, 0.9721, 0.7449, 0.9721, 0.6299, 0.9193, 0.7722, 0.9193, 0.7995, 0.9721, 0.7995, 0.9721, 0.7722, 0.9193, 0.5, 0.972, 0.5, 0.972, 0.5, 0.9193, 0.5, 0.9193, 0.7449, 0.9193, 0.7722, 0.9721, 0.7722, 0.9721, 0.7449, 0.9193, 0.8542, 0.9193, 0.9604, 0.9721, 0.9604, 0.9721, 0.8542, 0.9193, 0.9604, 0.9193, 0.9802, 0.9721, 0.9802, 0.9721, 0.9604, 0.9193, 0.5, 0.972, 0.5, 0.972, 0.5, 0.9193, 0.5, 0.6336, 1.0, 0.5775, 1.0, 0.5775, 1.0, 0.6336, 1.0, 0.5214, 0.5, 0.5214, 0.6187, 0.5775, 0.6187, 0.5775, 0.5, 0.5214, 0.9802, 0.5214, 1.0, 0.5775, 1.0, 0.5775, 0.9802, 0.5214, 0.7995, 0.5214, 0.8542, 0.5775, 0.8542, 0.5775, 0.7995, 0.5214, 0.6302, 0.5214, 0.7449, 0.5775, 0.7449, 0.5775, 0.6302, 0.5214, 0.7722, 0.5214, 0.7995, 0.5775, 0.7995, 0.5775, 0.7722, 0.5214, 0.5, 0.5775, 0.5, 0.5775, 0.5, 0.5214, 0.5, 0.5214, 0.7449, 0.5214, 0.7722, 0.5775, 0.7722, 0.5775, 0.7449, 0.5214, 0.8542, 0.5214, 0.9604, 0.5775, 0.9604, 0.5775, 0.8542, 0.5214, 0.9604, 0.5214, 0.9802, 0.5775, 0.9802, 0.5775, 0.9604, 0.5214, 0.5, 0.5775, 0.5, 0.5775, 0.5, 0.5214, 0.5, 0.5214, 0.5, 0.5775, 0.5, 0.5775, 0.5, 0.5214, 0.5, 0.5214, 0.6187, 0.5214, 0.6302, 0.5775, 0.6302, 0.5775, 0.6187])
me_plane.materials.append(mat_border)
me_plane.materials.append(mat_wood)
me_plane.use_remesh_fix_poles = True
me_plane.use_remesh_preserve_attributes = False
me_plane.update()
me_cylinder = bpy.data.meshes.new('Cylinder')
me_cylinder.from_pydata([(0.0, 1.0, -1.0), (-8.169e-07, 0.9251, 1.0), (0.1951, 0.9808, -1.0), (0.1805, 0.9073, 1.0), (0.3827, 0.9239, -1.0), (0.354, 0.8546, 1.0), (0.5556, 0.8315, -1.0), (0.5139, 0.7692, 1.0), (0.7071, 0.7071, -1.0), (0.6541, 0.6541, 1.0), (0.8315, 0.5556, -1.0), (0.7692, 0.5139, 1.0), (0.9239, 0.3827, -1.0), (0.8546, 0.354, 1.0), (0.9808, 0.1951, -1.0), (0.9073, 0.1805, 1.0), (1.0, -4.371e-08, -1.0), (0.9251, -1.276e-07, 1.0), (0.9808, -0.1951, -1.0), (0.9073, -0.1805, 1.0), (0.9239, -0.3827, -1.0), (0.8546, -0.354, 1.0), (0.8315, -0.5556, -1.0), (0.7692, -0.5139, 1.0), (0.7071, -0.7071, -1.0), (0.6541, -0.6541, 1.0), (0.5556, -0.8315, -1.0), (0.5139, -0.7692, 1.0), (0.3827, -0.9239, -1.0), (0.354, -0.8546, 1.0), (0.1951, -0.9808, -1.0), (0.1805, -0.9073, 1.0), (-8.742e-08, -1.0, -1.0), (-8.854e-07, -0.9251, 1.0), (-0.1951, -0.9808, -1.0), (-0.1805, -0.9073, 1.0), (-0.3827, -0.9239, -1.0), (-0.354, -0.8546, 1.0), (-0.5556, -0.8315, -1.0), (-0.5139, -0.7692, 1.0), (-0.7071, -0.7071, -1.0), (-0.6541, -0.6541, 1.0), (-0.8315, -0.5556, -1.0), (-0.7692, -0.5139, 1.0), (-0.9239, -0.3827, -1.0), (-0.8546, -0.354, 1.0), (-0.9808, -0.1951, -1.0), (-0.9073, -0.1805, 1.0), (-1.0, 1.192e-08, -1.0), (-0.9251, -7.293e-08, 1.0), (-0.9808, 0.1951, -1.0), (-0.9073, 0.1805, 1.0), (-0.9239, 0.3827, -1.0), (-0.8546, 0.354, 1.0), (-0.8315, 0.5556, -1.0), (-0.7692, 0.5139, 1.0), (-0.7071, 0.7071, -1.0), (-0.6541, 0.6541, 1.0), (-0.5556, 0.8315, -1.0), (-0.5139, 0.7692, 1.0), (-0.3827, 0.9239, -1.0), (-0.354, 0.8546, 1.0), (-0.1951, 0.9808, -1.0), (-0.1805, 0.9073, 1.0), (0.1951, 0.9808, 1.0), (0.0, 1.0, 1.0), (0.3827, 0.9239, 1.0), (0.5556, 0.8315, 1.0), (0.7071, 0.7071, 1.0), (0.8315, 0.5556, 1.0), (0.9239, 0.3827, 1.0), (0.9808, 0.1951, 1.0), (1.0, -4.371e-08, 1.0), (0.9808, -0.1951, 1.0), (0.9239, -0.3827, 1.0), (0.8315, -0.5556, 1.0), (0.7071, -0.7071, 1.0), (0.5556, -0.8315, 1.0), (0.3827, -0.9239, 1.0), (0.1951, -0.9808, 1.0), (-8.742e-08, -1.0, 1.0), (-0.1951, -0.9808, 1.0), (-0.3827, -0.9239, 1.0), (-0.5556, -0.8315, 1.0), (-0.7071, -0.7071, 1.0), (-0.8315, -0.5556, 1.0), (-0.9239, -0.3827, 1.0), (-0.9808, -0.1951, 1.0), (-1.0, 1.192e-08, 1.0), (-0.9808, 0.1951, 1.0), (-0.9239, 0.3827, 1.0), (-0.8315, 0.5556, 1.0), (-0.7071, 0.7071, 1.0), (-0.5556, 0.8315, 1.0), (-0.3827, 0.9239, 1.0), (-0.1951, 0.9808, 1.0), (0.1694, 0.8515, 0.7832), (-3.412e-07, 0.8682, 0.7832), (0.3322, 0.8021, 0.7832), (0.4823, 0.7219, 0.7832), (0.6139, 0.6139, 0.7832), (0.7219, 0.4823, 0.7832), (0.8021, 0.3322, 0.7832), (0.8515, 0.1694, 0.7832), (0.8682, -6.227e-08, 0.7832), (0.8515, -0.1694, 0.7832), (0.8021, -0.3322, 0.7832), (0.7219, -0.4823, 0.7832), (0.6139, -0.6139, 0.7832), (0.4823, -0.7219, 0.7832), (0.3322, -0.8021, 0.7832), (0.1694, -0.8515, 0.7832), (-4.055e-07, -0.8682, 0.7832), (-0.1694, -0.8515, 0.7832), (-0.3322, -0.8021, 0.7832), (-0.4823, -0.7219, 0.7832), (-0.6139, -0.6139, 0.7832), (-0.7219, -0.4823, 0.7832), (-0.8021, -0.3322, 0.7832), (-0.8515, -0.1694, 0.7832), (-0.8682, -1.098e-08, 0.7832), (-0.8515, 0.1694, 0.7832), (-0.8021, 0.3322, 0.7832), (-0.7219, 0.4823, 0.7832), (-0.6139, 0.6139, 0.7832), (-0.4823, 0.7219, 0.7832), (-0.3322, 0.8021, 0.7832), (-0.1694, 0.8515, 0.7832), (0.8021, 0.3322, 0.9328), (0.8515, 0.1694, 0.9328), (-0.6139, -0.6139, 0.9328), (-0.7219, -0.4823, 0.9328), (0.8682, -6.227e-08, 0.9328), (-0.8021, -0.3322, 0.9328), (0.8515, -0.1694, 0.9328), (-0.8515, -0.1694, 0.9328), (0.8021, -0.3322, 0.9328), (-0.8682, -1.098e-08, 0.9328), (0.7219, -0.4823, 0.9328), (-0.8515, 0.1694, 0.9328), (0.6139, -0.6139, 0.9328), (-0.8021, 0.3322, 0.9328), (0.4823, -0.7219, 0.9328), (-0.7219, 0.4823, 0.9328), (0.3322, -0.8021, 0.9328), (-2.153e-07, 0.8682, 0.9328), (0.1694, 0.8515, 0.9328), (-0.6139, 0.6139, 0.9328), (0.1694, -0.8515, 0.9328), (0.3322, 0.8021, 0.9328), (-0.4823, 0.7219, 0.9328), (-2.796e-07, -0.8682, 0.9328), (0.4823, 0.7219, 0.9328), (-0.3322, 0.8021, 0.9328), (-0.1694, -0.8515, 0.9328), (0.6139, 0.6139, 0.9328), (-0.1694, 0.8515, 0.9328), (-0.3322, -0.8021, 0.9328), (0.7219, 0.4823, 0.9328), (-0.4823, -0.7219, 0.9328)], [], [(0, 65, 64, 2), (2, 64, 66, 4), (4, 66, 67, 6), (6, 67, 68, 8), (8, 68, 69, 10), (10, 69, 70, 12), (12, 70, 71, 14), (14, 71, 72, 16), (16, 72, 73, 18), (18, 73, 74, 20), (20, 74, 75, 22), (22, 75, 76, 24), (24, 76, 77, 26), (26, 77, 78, 28), (28, 78, 79, 30), (30, 79, 80, 32), (32, 80, 81, 34), (34, 81, 82, 36), (36, 82, 83, 38), (38, 83, 84, 40), (40, 84, 85, 42), (42, 85, 86, 44), (44, 86, 87, 46), (46, 87, 88, 48), (48, 88, 89, 50), (50, 89, 90, 52), (52, 90, 91, 54), (54, 91, 92, 56), (56, 92, 93, 58), (58, 93, 94, 60), (129, 128, 102, 103), (60, 94, 95, 62), (62, 95, 65, 0), (0, 2, 4, 6, 8, 10, 12, 14, 16, 18, 20, 22, 24, 26, 28, 30, 32, 34, 36, 38, 40, 42, 44, 46, 48, 50, 52, 54, 56, 58, 60, 62), (1, 3, 64, 65), (3, 5, 66, 64), (5, 7, 67, 66), (7, 9, 68, 67), (9, 11, 69, 68), (11, 13, 70, 69), (13, 15, 71, 70), (15, 17, 72, 71), (17, 19, 73, 72), (19, 21, 74, 73), (21, 23, 75, 74), (23, 25, 76, 75), (25, 27, 77, 76), (27, 29, 78, 77), (29, 31, 79, 78), (31, 33, 80, 79), (33, 35, 81, 80), (35, 37, 82, 81), (37, 39, 83, 82), (39, 41, 84, 83), (41, 43, 85, 84), (43, 45, 86, 85), (45, 47, 87, 86), (47, 49, 88, 87), (49, 51, 89, 88), (51, 53, 90, 89), (53, 55, 91, 90), (55, 57, 92, 91), (57, 59, 93, 92), (59, 61, 94, 93), (61, 63, 95, 94), (63, 1, 65, 95), (96, 97, 127, 126, 125, 124, 123, 122, 121, 120, 119, 118, 117, 116, 115, 114, 113, 112, 111, 110, 109, 108, 107, 106, 105, 104, 103, 102, 101, 100, 99, 98), (131, 130, 116, 117), (132, 129, 103, 104), (133, 131, 117, 118), (134, 132, 104, 105), (135, 133, 118, 119), (136, 134, 105, 106), (137, 135, 119, 120), (138, 136, 106, 107), (139, 137, 120, 121), (140, 138, 107, 108), (141, 139, 121, 122), (142, 140, 108, 109), (143, 141, 122, 123), (144, 142, 109, 110), (146, 145, 97, 96), (147, 143, 123, 124), (148, 144, 110, 111), (149, 146, 96, 98), (150, 147, 124, 125), (151, 148, 111, 112), (152, 149, 98, 99), (153, 150, 125, 126), (154, 151, 112, 113), (155, 152, 99, 100), (156, 153, 126, 127), (157, 154, 113, 114), (158, 155, 100, 101), (145, 156, 127, 97), (159, 157, 114, 115), (128, 158, 101, 102), (130, 159, 115, 116), (41, 39, 159, 130), (13, 11, 158, 128), (39, 37, 157, 159), (1, 63, 156, 145), (11, 9, 155, 158), (37, 35, 154, 157), (63, 61, 153, 156), (9, 7, 152, 155), (35, 33, 151, 154), (61, 59, 150, 153), (7, 5, 149, 152), (33, 31, 148, 151), (59, 57, 147, 150), (5, 3, 146, 149), (31, 29, 144, 148), (57, 55, 143, 147), (3, 1, 145, 146), (29, 27, 142, 144), (55, 53, 141, 143), (27, 25, 140, 142), (53, 51, 139, 141), (25, 23, 138, 140), (51, 49, 137, 139), (23, 21, 136, 138), (49, 47, 135, 137), (21, 19, 134, 136), (47, 45, 133, 135), (19, 17, 132, 134), (45, 43, 131, 133), (17, 15, 129, 132), (43, 41, 130, 131), (15, 13, 128, 129)])
me_cylinder.polygons.foreach_set('material_index', [0, 0, 0, 0, 0, 0, 0, 0, 0, 0, 0, 0, 0, 0, 0, 0, 0, 0, 0, 0, 0, 0, 0, 0, 0, 0, 0, 0, 0, 0, 0, 0, 0, 0, 1, 1, 1, 1, 1, 1, 1, 1, 1, 1, 1, 1, 1, 1, 1, 1, 1, 1, 1, 1, 1, 1, 1, 1, 1, 1, 1, 1, 1, 1, 1, 1, 0, 0, 0, 0, 0, 0, 0, 0, 0, 0, 0, 0, 0, 0, 0, 0, 0, 0, 0, 0, 0, 0, 0, 0, 0, 0, 0, 0, 0, 0, 0, 0, 1, 1, 1, 1, 1, 1, 1, 1, 1, 1, 1, 1, 1, 1, 1, 1, 1, 1, 1, 1, 1, 1, 1, 1, 1, 1, 1, 1, 1, 1, 1, 1])
_uv = me_cylinder.uv_layers.new(name='UVMap')
_uv.uv.foreach_set('vector', [1.0, 0.5, 1.0, 1.0, 0.9688, 1.0, 0.9688, 0.5, 0.9688, 0.5, 0.9688, 1.0, 0.9375, 1.0, 0.9375, 0.5, 0.9375, 0.5, 0.9375, 1.0, 0.9062, 1.0, 0.9062, 0.5, 0.9062, 0.5, 0.9062, 1.0, 0.875, 1.0, 0.875, 0.5, 0.875, 0.5, 0.875, 1.0, 0.8438, 1.0, 0.8438, 0.5, 0.8438, 0.5, 0.8438, 1.0, 0.8125, 1.0, 0.8125, 0.5, 0.8125, 0.5, 0.8125, 1.0, 0.7812, 1.0, 0.7812, 0.5, 0.7812, 0.5, 0.7812, 1.0, 0.75, 1.0, 0.75, 0.5, 0.75, 0.5, 0.75, 1.0, 0.7188, 1.0, 0.7188, 0.5, 0.7188, 0.5, 0.7188, 1.0, 0.6875, 1.0, 0.6875, 0.5, 0.6875, 0.5, 0.6875, 1.0, 0.6562, 1.0, 0.6562, 0.5, 0.6562, 0.5, 0.6562, 1.0, 0.625, 1.0, 0.625, 0.5, 0.625, 0.5, 0.625, 1.0, 0.5938, 1.0, 0.5938, 0.5, 0.5938, 0.5, 0.5938, 1.0, 0.5625, 1.0, 0.5625, 0.5, 0.5625, 0.5, 0.5625, 1.0, 0.5312, 1.0, 0.5312, 0.5, 0.5312, 0.5, 0.5312, 1.0, 0.5, 1.0, 0.5, 0.5, 0.5, 0.5, 0.5, 1.0, 0.4688, 1.0, 0.4688, 0.5, 0.4688, 0.5, 0.4688, 1.0, 0.4375, 1.0, 0.4375, 0.5, 0.4375, 0.5, 0.4375, 1.0, 0.4062, 1.0, 0.4062, 0.5, 0.4062, 0.5, 0.4062, 1.0, 0.375, 1.0, 0.375, 0.5, 0.375, 0.5, 0.375, 1.0, 0.3438, 1.0, 0.3438, 0.5, 0.3438, 0.5, 0.3438, 1.0, 0.3125, 1.0, 0.3125, 0.5, 0.3125, 0.5, 0.3125, 1.0, 0.2812, 1.0, 0.2812, 0.5, 0.2812, 0.5, 0.2812, 1.0, 0.25, 1.0, 0.25, 0.5, 0.25, 0.5, 0.25, 1.0, 0.2188, 1.0, 0.2188, 0.5, 0.2188, 0.5, 0.2188, 1.0, 0.1875, 1.0, 0.1875, 0.5, 0.1875, 0.5, 0.1875, 1.0, 0.1562, 1.0, 0.1562, 0.5, 0.1562, 0.5, 0.1562, 1.0, 0.125, 1.0, 0.125, 0.5, 0.125, 0.5, 0.125, 1.0, 0.09375, 1.0, 0.09375, 0.5, 0.09375, 0.5, 0.09375, 1.0, 0.0625, 1.0, 0.0625, 0.5, 0.4576, 0.2913, 0.4455, 0.331, 0.4455, 0.331, 0.4576, 0.2913, 0.0625, 0.5, 0.0625, 1.0, 0.03125, 1.0, 0.03125, 0.5, 0.03125, 0.5, 0.03125, 1.0, 0.0, 1.0, 0.0, 0.5, 0.75, 0.49, 0.7968, 0.4854, 0.8418, 0.4717, 0.8833, 0.4496, 0.9197, 0.4197, 0.9496, 0.3833, 0.9717, 0.3418, 0.9854, 0.2968, 0.99, 0.25, 0.9854, 0.2032, 0.9717, 0.1582, 0.9496, 0.1167, 0.9197, 0.08029, 0.8833, 0.05045, 0.8418, 0.02827, 0.7968, 0.01461, 0.75, 0.01, 0.7032, 0.01461, 0.6582, 0.02827, 0.6167, 0.05045, 0.5803, 0.08029, 0.5504, 0.1167, 0.5283, 0.1582, 0.5146, 0.2032, 0.51, 0.25, 0.5146, 0.2968, 0.5283, 0.3418, 0.5504, 0.3833, 0.5803, 0.4197, 0.6167, 0.4496, 0.6582, 0.4717, 0.7032, 0.4854, 0.25, 0.4616, 0.2913, 0.4576, 0.2968, 0.4854, 0.25, 0.49, 0.2913, 0.4576, 0.331, 0.4455, 0.3418, 0.4717, 0.2968, 0.4854, 0.331, 0.4455, 0.3676, 0.426, 0.3833, 0.4496, 0.3418, 0.4717, 0.3676, 0.426, 0.3997, 0.3997, 0.4197, 0.4197, 0.3833, 0.4496, 0.3997, 0.3997, 0.426, 0.3676, 0.4496, 0.3833, 0.4197, 0.4197, 0.426, 0.3676, 0.4455, 0.331, 0.4717, 0.3418, 0.4496, 0.3833, 0.4455, 0.331, 0.4576, 0.2913, 0.4854, 0.2968, 0.4717, 0.3418, 0.4576, 0.2913, 0.4616, 0.25, 0.49, 0.25, 0.4854, 0.2968, 0.4616, 0.25, 0.4576, 0.2087, 0.4854, 0.2032, 0.49, 0.25, 0.4576, 0.2087, 0.4455, 0.169, 0.4717, 0.1582, 0.4854, 0.2032, 0.4455, 0.169, 0.426, 0.1324, 0.4496, 0.1167, 0.4717, 0.1582, 0.426, 0.1324, 0.3997, 0.1003, 0.4197, 0.08029, 0.4496, 0.1167, 0.3997, 0.1003, 0.3676, 0.07403, 0.3833, 0.05045, 0.4197, 0.08029, 0.3676, 0.07403, 0.331, 0.05447, 0.3418, 0.02827, 0.3833, 0.05045, 0.331, 0.05447, 0.2913, 0.04243, 0.2968, 0.01461, 0.3418, 0.02827, 0.2913, 0.04243, 0.25, 0.03836, 0.25, 0.01, 0.2968, 0.01461, 0.25, 0.03836, 0.2087, 0.04243, 0.2032, 0.01461, 0.25, 0.01, 0.2087, 0.04243, 0.169, 0.05447, 0.1582, 0.02827, 0.2032, 0.01461, 0.169, 0.05447, 0.1324, 0.07403, 0.1167, 0.05045, 0.1582, 0.02827, 0.1324, 0.07403, 0.1003, 0.1003, 0.08029, 0.08029, 0.1167, 0.05045, 0.1003, 0.1003, 0.07403, 0.1324, 0.05045, 0.1167, 0.08029, 0.08029, 0.07403, 0.1324, 0.05447, 0.169, 0.02827, 0.1582, 0.05045, 0.1167, 0.05447, 0.169, 0.04243, 0.2087, 0.01461, 0.2032, 0.02827, 0.1582, 0.04243, 0.2087, 0.03836, 0.25, 0.01, 0.25, 0.01461, 0.2032, 0.03836, 0.25, 0.04243, 0.2913, 0.01461, 0.2968, 0.01, 0.25, 0.04243, 0.2913, 0.05447, 0.331, 0.02827, 0.3418, 0.01461, 0.2968, 0.05447, 0.331, 0.07403, 0.3676, 0.05045, 0.3833, 0.02827, 0.3418, 0.07403, 0.3676, 0.1003, 0.3997, 0.08029, 0.4197, 0.05045, 0.3833, 0.1003, 0.3997, 0.1324, 0.426, 0.1167, 0.4496, 0.08029, 0.4197, 0.1324, 0.426, 0.169, 0.4455, 0.1582, 0.4717, 0.1167, 0.4496, 0.169, 0.4455, 0.2087, 0.4576, 0.2032, 0.4854, 0.1582, 0.4717, 0.2087, 0.4576, 0.25, 0.4616, 0.25, 0.49, 0.2032, 0.4854, 0.2913, 0.4576, 0.25, 0.4616, 0.2087, 0.4576, 0.169, 0.4455, 0.1324, 0.426, 0.1003, 0.3997, 0.07403, 0.3676, 0.05447, 0.331, 0.04243, 0.2913, 0.03836, 0.25, 0.04243, 0.2087, 0.05447, 0.169, 0.07403, 0.1324, 0.1003, 0.1003, 0.1324, 0.07403, 0.169, 0.05447, 0.2087, 0.04243, 0.25, 0.03836, 0.2913, 0.04243, 0.331, 0.05447, 0.3676, 0.07403, 0.3997, 0.1003, 0.426, 0.1324, 0.4455, 0.169, 0.4576, 0.2087, 0.4616, 0.25, 0.4576, 0.2913, 0.4455, 0.331, 0.426, 0.3676, 0.3997, 0.3997, 0.3676, 0.426, 0.331, 0.4455, 0.07403, 0.1324, 0.1003, 0.1003, 0.1003, 0.1003, 0.07403, 0.1324, 0.4616, 0.25, 0.4576, 0.2913, 0.4576, 0.2913, 0.4616, 0.25, 0.05447, 0.169, 0.07403, 0.1324, 0.07403, 0.1324, 0.05447, 0.169, 0.4576, 0.2087, 0.4616, 0.25, 0.4616, 0.25, 0.4576, 0.2087, 0.04243, 0.2087, 0.05447, 0.169, 0.05447, 0.169, 0.04243, 0.2087, 0.4455, 0.169, 0.4576, 0.2087, 0.4576, 0.2087, 0.4455, 0.169, 0.03836, 0.25, 0.04243, 0.2087, 0.04243, 0.2087, 0.03836, 0.25, 0.426, 0.1324, 0.4455, 0.169, 0.4455, 0.169, 0.426, 0.1324, 0.04243, 0.2913, 0.03836, 0.25, 0.03836, 0.25, 0.04243, 0.2913, 0.3997, 0.1003, 0.426, 0.1324, 0.426, 0.1324, 0.3997, 0.1003, 0.05447, 0.331, 0.04243, 0.2913, 0.04243, 0.2913, 0.05447, 0.331, 0.3676, 0.07403, 0.3997, 0.1003, 0.3997, 0.1003, 0.3676, 0.07403, 0.07403, 0.3676, 0.05447, 0.331, 0.05447, 0.331, 0.07403, 0.3676, 0.331, 0.05447, 0.3676, 0.07403, 0.3676, 0.07403, 0.331, 0.05447, 0.2913, 0.4576, 0.25, 0.4616, 0.25, 0.4616, 0.2913, 0.4576, 0.1003, 0.3997, 0.07403, 0.3676, 0.07403, 0.3676, 0.1003, 0.3997, 0.2913, 0.04243, 0.331, 0.05447, 0.331, 0.05447, 0.2913, 0.04243, 0.331, 0.4455, 0.2913, 0.4576, 0.2913, 0.4576, 0.331, 0.4455, 0.1324, 0.426, 0.1003, 0.3997, 0.1003, 0.3997, 0.1324, 0.426, 0.25, 0.03836, 0.2913, 0.04243, 0.2913, 0.04243, 0.25, 0.03836, 0.3676, 0.426, 0.331, 0.4455, 0.331, 0.4455, 0.3676, 0.426, 0.169, 0.4455, 0.1324, 0.426, 0.1324, 0.426, 0.169, 0.4455, 0.2087, 0.04243, 0.25, 0.03836, 0.25, 0.03836, 0.2087, 0.04243, 0.3997, 0.3997, 0.3676, 0.426, 0.3676, 0.426, 0.3997, 0.3997, 0.2087, 0.4576, 0.169, 0.4455, 0.169, 0.4455, 0.2087, 0.4576, 0.169, 0.05447, 0.2087, 0.04243, 0.2087, 0.04243, 0.169, 0.05447, 0.426, 0.3676, 0.3997, 0.3997, 0.3997, 0.3997, 0.426, 0.3676, 0.25, 0.4616, 0.2087, 0.4576, 0.2087, 0.4576, 0.25, 0.4616, 0.1324, 0.07403, 0.169, 0.05447, 0.169, 0.05447, 0.1324, 0.07403, 0.4455, 0.331, 0.426, 0.3676, 0.426, 0.3676, 0.4455, 0.331, 0.1003, 0.1003, 0.1324, 0.07403, 0.1324, 0.07403, 0.1003, 0.1003, 0.1003, 0.1003, 0.1324, 0.07403, 0.1324, 0.07403, 0.1003, 0.1003, 0.4455, 0.331, 0.426, 0.3676, 0.426, 0.3676, 0.4455, 0.331, 0.1324, 0.07403, 0.169, 0.05447, 0.169, 0.05447, 0.1324, 0.07403, 0.25, 0.4616, 0.2087, 0.4576, 0.2087, 0.4576, 0.25, 0.4616, 0.426, 0.3676, 0.3997, 0.3997, 0.3997, 0.3997, 0.426, 0.3676, 0.169, 0.05447, 0.2087, 0.04243, 0.2087, 0.04243, 0.169, 0.05447, 0.2087, 0.4576, 0.169, 0.4455, 0.169, 0.4455, 0.2087, 0.4576, 0.3997, 0.3997, 0.3676, 0.426, 0.3676, 0.426, 0.3997, 0.3997, 0.2087, 0.04243, 0.25, 0.03836, 0.25, 0.03836, 0.2087, 0.04243, 0.169, 0.4455, 0.1324, 0.426, 0.1324, 0.426, 0.169, 0.4455, 0.3676, 0.426, 0.331, 0.4455, 0.331, 0.4455, 0.3676, 0.426, 0.25, 0.03836, 0.2913, 0.04243, 0.2913, 0.04243, 0.25, 0.03836, 0.1324, 0.426, 0.1003, 0.3997, 0.1003, 0.3997, 0.1324, 0.426, 0.331, 0.4455, 0.2913, 0.4576, 0.2913, 0.4576, 0.331, 0.4455, 0.2913, 0.04243, 0.331, 0.05447, 0.331, 0.05447, 0.2913, 0.04243, 0.1003, 0.3997, 0.07403, 0.3676, 0.07403, 0.3676, 0.1003, 0.3997, 0.2913, 0.4576, 0.25, 0.4616, 0.25, 0.4616, 0.2913, 0.4576, 0.331, 0.05447, 0.3676, 0.07403, 0.3676, 0.07403, 0.331, 0.05447, 0.07403, 0.3676, 0.05447, 0.331, 0.05447, 0.331, 0.07403, 0.3676, 0.3676, 0.07403, 0.3997, 0.1003, 0.3997, 0.1003, 0.3676, 0.07403, 0.05447, 0.331, 0.04243, 0.2913, 0.04243, 0.2913, 0.05447, 0.331, 0.3997, 0.1003, 0.426, 0.1324, 0.426, 0.1324, 0.3997, 0.1003, 0.04243, 0.2913, 0.03836, 0.25, 0.03836, 0.25, 0.04243, 0.2913, 0.426, 0.1324, 0.4455, 0.169, 0.4455, 0.169, 0.426, 0.1324, 0.03836, 0.25, 0.04243, 0.2087, 0.04243, 0.2087, 0.03836, 0.25, 0.4455, 0.169, 0.4576, 0.2087, 0.4576, 0.2087, 0.4455, 0.169, 0.04243, 0.2087, 0.05447, 0.169, 0.05447, 0.169, 0.04243, 0.2087, 0.4576, 0.2087, 0.4616, 0.25, 0.4616, 0.25, 0.4576, 0.2087, 0.05447, 0.169, 0.07403, 0.1324, 0.07403, 0.1324, 0.05447, 0.169, 0.4616, 0.25, 0.4576, 0.2913, 0.4576, 0.2913, 0.4616, 0.25, 0.07403, 0.1324, 0.1003, 0.1003, 0.1003, 0.1003, 0.07403, 0.1324, 0.4576, 0.2913, 0.4455, 0.331, 0.4455, 0.331, 0.4576, 0.2913])
me_cylinder.materials.append(mat_pocket)
me_cylinder.materials.append(mat_pocketrim)
me_cylinder.use_remesh_fix_poles = True
me_cylinder.use_remesh_preserve_attributes = False
me_cylinder.update()
me_circle = bpy.data.meshes.new('Circle')
me_circle.from_pydata([(-2.132, 1.18, 0.3533), (-2.151, 1.179, 0.3533), (-2.169, 1.174, 0.3533), (-2.185, 1.166, 0.3533), (-2.202, 1.153, 0.3533), (-2.025, 1.114, 0.3533), (-2.08, 1.163, 0.3533), (-2.096, 1.172, 0.3533), (-2.114, 1.178, 0.3533), (-2.178, 1.278, 0.3533), (-2.204, 1.279, 0.3533), (-2.231, 1.274, 0.3533), (-2.257, 1.261, 0.3533), (-2.286, 1.237, 0.3533), (-2.129, 1.265, 0.3533), (-2.141, 1.271, 0.3533), (-2.155, 1.275, 0.3533), (-2.031, 1.118, 0.3533), (-1.952, 1.118, 0.3533), (-1.954, 1.114, 0.3533), (-2.171, 1.18, 0.3588), (-2.188, 1.172, 0.3588), (-2.206, 1.157, 0.3588), (-2.081, 1.169, 0.3588), (-2.098, 1.178, 0.3588), (-2.115, 1.184, 0.3588), (-2.134, 1.187, 0.3588), (-2.153, 1.185, 0.3588), (-2.022, 1.118, 0.3588), (-2.017, 1.114, 0.3533), (-2.229, 1.266, 0.3588), (-2.178, 1.27, 0.3588), (-1.959, 1.118, 0.3588), (-1.958, 1.114, 0.3533), (-2.255, 1.253, 0.3588), (-2.281, 1.232, 0.3588), (-2.13, 1.257, 0.3588), (-2.142, 1.263, 0.3588), (-2.156, 1.267, 0.3588), (-2.204, 1.271, 0.3588), (-1.967, 1.114, 0.3535), (-1.969, 1.118, 0.361), (-2.173, 1.261, 0.361), (-2.222, 1.257, 0.361), (-2.198, 1.262, 0.361), (-2.152, 1.258, 0.361), (-2.137, 1.254, 0.361), (-2.123, 1.244, 0.361), (-2.273, 1.224, 0.361), (-2.247, 1.244, 0.361), (-2.006, 1.114, 0.3535), (-2.01, 1.118, 0.361), (-2.139, 1.197, 0.361), (-2.178, 1.191, 0.361), (-2.196, 1.182, 0.361), (-2.215, 1.166, 0.361), (-2.089, 1.183, 0.361), (-2.103, 1.189, 0.361), (-2.12, 1.194, 0.361), (-2.159, 1.196, 0.361), (-1.987, 1.114, 0.3535), (-1.99, 1.118, 0.3633), (-2.156, 1.229, 0.3633), (-2.2, 1.224, 0.3633), (-2.221, 1.213, 0.3633), (-2.244, 1.195, 0.3633), (-2.106, 1.213, 0.3633), (-2.12, 1.221, 0.3633), (-2.136, 1.226, 0.3633), (-2.179, 1.229, 0.3633), (-2.028, 1.116, 0.3533), (-1.953, 1.116, 0.3533), (-2.019, 1.116, 0.3569), (-1.959, 1.115, 0.3569), (-1.968, 1.115, 0.3581), (-2.008, 1.115, 0.3581), (-1.988, 1.115, 0.3592)], [], [(34, 30, 11, 12), (35, 34, 12, 13), (37, 36, 14, 15), (38, 37, 15, 16), (39, 31, 9, 10), (31, 38, 16, 9), (30, 39, 10, 11), (36, 32, 18, 14), (73, 71, 18, 32), (70, 72, 28, 17), (6, 17, 28, 23), (2, 1, 27, 20), (0, 8, 25, 26), (1, 0, 26, 27), (8, 7, 24, 25), (7, 6, 23, 24), (4, 3, 21, 22), (3, 2, 20, 21), (64, 63, 43, 49), (74, 73, 32, 41), (47, 41, 32, 36), (43, 44, 39, 30), (42, 45, 38, 31), (44, 42, 31, 39), (45, 46, 37, 38), (46, 47, 36, 37), (48, 49, 34, 35), (22, 21, 54, 55), (76, 74, 41, 61), (66, 61, 41, 47), (63, 69, 44, 43), (62, 68, 45, 42), (69, 62, 42, 44), (68, 67, 46, 45), (67, 66, 47, 46), (65, 64, 49, 48), (49, 43, 30, 34), (24, 23, 56, 57), (25, 24, 57, 58), (27, 26, 52, 59), (26, 25, 58, 52), (20, 27, 59, 53), (23, 28, 51, 56), (72, 75, 51, 28), (21, 20, 53, 54), (55, 54, 64, 65), (57, 56, 66, 67), (58, 57, 67, 68), (59, 52, 62, 69), (52, 58, 68, 62), (53, 59, 69, 63), (56, 51, 61, 66), (75, 76, 61, 51), (54, 53, 63, 64), (50, 60, 76, 75), (29, 50, 75, 72), (60, 40, 74, 76), (40, 33, 73, 74), (5, 29, 72, 70), (33, 19, 71, 73)])
me_circle.polygons.foreach_set('use_smooth', [True] * 60)
_uv = me_circle.uv_layers.new(name='UVMap')
_uv.uv.foreach_set('vector', [0.0, 0.0, 0.0, 0.0, 0.0, 0.0, 0.0, 0.0, 0.0, 0.0, 0.0, 0.0, 0.0, 0.0, 0.0, 0.0, 0.0, 0.0, 0.0, 0.0, 0.0, 0.0, 0.0, 0.0, 0.0, 0.0, 0.0, 0.0, 0.0, 0.0, 0.0, 0.0, 0.0, 0.0, 0.0, 0.0, 0.0, 0.0, 0.0, 0.0, 0.0, 0.0, 0.0, 0.0, 0.0, 0.0, 0.0, 0.0, 0.0, 0.0, 0.0, 0.0, 0.0, 0.0, 0.0, 0.0, 0.0, 0.0, 0.0, 0.0, 0.0, 0.0, 0.0, 0.0, 0.0, 0.0, 0.0, 0.0, 0.0, 0.0, 0.0, 0.0, 0.0, 0.0, 0.0, 0.0, 0.0, 0.0, 0.0, 0.0, 0.0, 0.0, 0.0, 0.0, 0.0, 0.0, 0.0, 0.0, 0.0, 0.0, 0.0, 0.0, 0.0, 0.0, 0.0, 0.0, 0.0, 0.0, 0.0, 0.0, 0.0, 0.0, 0.0, 0.0, 0.0, 0.0, 0.0, 0.0, 0.0, 0.0, 0.0, 0.0, 0.0, 0.0, 0.0, 0.0, 0.0, 0.0, 0.0, 0.0, 0.0, 0.0, 0.0, 0.0, 0.0, 0.0, 0.0, 0.0, 0.0, 0.0, 0.0, 0.0, 0.0, 0.0, 0.0, 0.0, 0.0, 0.0, 0.0, 0.0, 0.0, 0.0, 0.0, 0.0, 0.0, 0.0, 0.0, 0.0, 0.0, 0.0, 0.0, 0.0, 0.0, 0.0, 0.0, 0.0, 0.0, 0.0, 0.0, 0.0, 0.0, 0.0, 0.0, 0.0, 0.0, 0.0, 0.0, 0.0, 0.0, 0.0, 0.0, 0.0, 0.0, 0.0, 0.0, 0.0, 0.0, 0.0, 0.0, 0.0, 0.0, 0.0, 0.0, 0.0, 0.0, 0.0, 0.0, 0.0, 0.0, 0.0, 0.0, 0.0, 0.0, 0.0, 0.0, 0.0, 0.0, 0.0, 0.0, 0.0, 0.0, 0.0, 0.0, 0.0, 0.0, 0.0, 0.0, 0.0, 0.0, 0.0, 0.0, 0.0, 0.0, 0.0, 0.0, 0.0, 0.0, 0.0, 0.0, 0.0, 0.0, 0.0, 0.0, 0.0, 0.0, 0.0, 0.0, 0.0, 0.0, 0.0, 0.0, 0.0, 0.0, 0.0, 0.0, 0.0, 0.0, 0.0, 0.0, 0.0, 0.0, 0.0, 0.0, 0.0, 0.0, 0.0, 0.0, 0.0, 0.0, 0.0, 0.0, 0.0, 0.0, 0.0, 0.0, 0.0, 0.0, 0.0, 0.0, 0.0, 0.0, 0.0, 0.0, 0.0, 0.0, 0.0, 0.0, 0.0, 0.0, 0.0, 0.0, 0.0, 0.0, 0.0, 0.0, 0.0, 0.0, 0.0, 0.0, 0.0, 0.0, 0.0, 0.0, 0.0, 0.0, 0.0, 0.0, 0.0, 0.0, 0.0, 0.0, 0.0, 0.0, 0.0, 0.0, 0.0, 0.0, 0.0, 0.0, 0.0, 0.0, 0.0, 0.0, 0.0, 0.0, 0.0, 0.0, 0.0, 0.0, 0.0, 0.0, 0.0, 0.0, 0.0, 0.0, 0.0, 0.0, 0.0, 0.0, 0.0, 0.0, 0.0, 0.0, 0.0, 0.0, 0.0, 0.0, 0.0, 0.0, 0.0, 0.0, 0.0, 0.0, 0.0, 0.0, 0.0, 0.0, 0.0, 0.0, 0.0, 0.0, 0.0, 0.0, 0.0, 0.0, 0.0, 0.0, 0.0, 0.0, 0.0, 0.0, 0.0, 0.0, 0.0, 0.0, 0.0, 0.0, 0.0, 0.0, 0.0, 0.0, 0.0, 0.0, 0.0, 0.0, 0.0, 0.0, 0.0, 0.0, 0.0, 0.0, 0.0, 0.0, 0.0, 0.0, 0.0, 0.0, 0.0, 0.0, 0.0, 0.0, 0.0, 0.0, 0.0, 0.0, 0.0, 0.0, 0.0, 0.0, 0.0, 0.0, 0.0, 0.0, 0.0, 0.0, 0.0, 0.0, 0.0, 0.0, 0.0, 0.0, 0.0, 0.0, 0.0, 0.0, 0.0, 0.0, 0.0, 0.0, 0.0, 0.0, 0.0, 0.0, 0.0, 0.0, 0.0, 0.0, 0.0, 0.0, 0.0, 0.0, 0.0, 0.0, 0.0, 0.0, 0.0, 0.0, 0.0, 0.0, 0.0, 0.0, 0.0, 0.0, 0.0, 0.0, 0.0, 0.0, 0.0, 0.0, 0.0, 0.0, 0.0, 0.0, 0.0, 0.0, 0.0, 0.0, 0.0, 0.0, 0.0, 0.0, 0.0, 0.0, 0.0, 0.0, 0.0, 0.0, 0.0, 0.0, 0.0, 0.0, 0.0, 0.0, 0.0, 0.0, 0.0, 0.0, 0.0, 0.0, 0.0, 0.0, 0.0, 0.0, 0.0, 0.0, 0.0, 0.0, 0.0, 0.0, 0.0])
me_circle.materials.append(mat_metal)
me_circle.use_remesh_fix_poles = True
me_circle.use_remesh_preserve_attributes = False
me_circle.update()
me_circle_001 = bpy.data.meshes.new('Circle.001')
me_circle_001.from_pydata([(-1.771e-09, 1.0, -3.675e-08), (-0.1883, 0.9824, -3.675e-08), (-0.3693, 0.9299, -3.675e-08), (-0.5362, 0.8446, -3.675e-08), (-0.6824, 0.7298, -3.675e-08), (-0.8024, 0.59, -3.675e-08), (-0.8609, 0.4246, -2.561e-08), (-0.8909, 0.2648, -2.847e-08), (-0.8972, 0.09539, -2.847e-08), (-1.023, -0.1591, -2.206e-08), (-1.039, 0.09539, -2.847e-08), (-1.032, 1.323, -2.847e-08), (-0.9969, 1.377, -2.561e-08), (-0.9385, 1.394, -2.899e-08), (-0.6879, 1.394, -2.899e-08), (-0.5405, 1.394, -2.899e-08), (-0.3723, 1.394, -2.899e-08), (-0.1898, 1.394, -2.899e-08), (0.0, 1.394, -2.384e-07), (0.8972, -0.2195, -2.847e-08), (-0.9131, -0.1591, -2.206e-08), (-1.039, -0.1246, -2.847e-08), (-0.8972, -0.1246, -2.847e-08), (-0.193, 1.007, 0.02357), (0.0, 1.023, 0.02357), (-0.3787, 0.9536, 0.02357), (-0.5499, 0.8661, 0.02357), (-0.7, 0.7482, 0.02357), (-0.8247, 0.6029, 0.02357), (-0.8854, 0.4312, 0.02357), (-0.9161, 0.2677, 0.02357), (-0.9225, 0.09586, 0.02357), (-1.014, -0.1191, 0.02357), (-1.014, 0.09531, 0.02357), (-1.006, 1.315, 0.02357), (-0.9806, 1.355, 0.02357), (-0.9348, 1.369, 0.02357), (-0.6879, 1.369, 0.02357), (-0.5405, 1.369, 0.02357), (-0.3723, 1.369, 0.02357), (-0.1898, 1.369, 0.02357), (0.0, 1.369, 0.02357), (-0.9225, -0.1191, 0.02357), (-1.007, -0.1338, 0.02357), (-0.9293, -0.1338, 0.02357), (-0.5417, 1.305, 0.05238), (-0.6895, 1.29, 0.05238), (-0.9208, 1.271, 0.05238), (-0.9685, 1.237, 0.05238), (-0.992, 1.182, 0.05238), (-0.9992, 0.09538, 0.05238), (0.0, 1.325, 0.05237), (-0.1902, 1.323, 0.05238), (-0.9969, -0.1338, 0.02357), (-0.3731, 1.316, 0.05238), (-0.9992, -0.1075, 0.05238), (-1.009, -0.1591, -2.206e-08), (-0.6973, 0.8902, 0.05238), (-0.8499, 0.778, 0.05238), (-0.9072, 0.6426, 0.05238), (-0.9367, 0.5073, 0.05238), (-0.9433, 0.09573, 0.05238), (-0.1923, 1.09, 0.05238), (-0.947, -0.1338, 0.02357), (-0.3772, 1.049, 0.05238), (-0.9382, -0.1591, -2.206e-08), (-0.5477, 0.981, 0.05238), (0.0, 1.102, 0.05237), (-0.9433, -0.1075, 0.05238), (-0.5466, 1.044, 0.05238), (0.0, 1.145, 0.05237), (-0.9541, -0.1075, 0.05238), (-0.6958, 0.9673, 0.05238), (-0.8636, 0.8733, 0.05238), (-0.919, 0.7575, 0.05238), (-0.9474, 0.6375, 0.05238), (-0.9541, 0.09567, 0.05238), (-0.1919, 1.135, 0.05238), (-0.9566, -0.1338, 0.02357), (-0.3764, 1.1, 0.05238), (-0.9519, -0.1591, -2.206e-08), (-0.5426, 1.255, 0.05238), (0.0, 1.291, 0.05237), (-0.9906, -0.1075, 0.05238), (-0.6907, 1.229, 0.05238), (-0.9099, 1.196, 0.05238), (-0.9591, 1.146, 0.05238), (-0.9835, 1.078, 0.05238), (-0.9906, 0.09544, 0.05238), (-0.1905, 1.287, 0.05238), (-0.9892, -0.1338, 0.02357), (-0.3738, 1.275, 0.05238), (-0.9981, -0.1591, -2.206e-08)], [], [(46, 45, 38, 37), (47, 46, 37, 36), (48, 47, 36, 35), (49, 48, 35, 34), (50, 49, 34, 33), (52, 51, 41, 40), (55, 50, 33, 32), (54, 52, 40, 39), (45, 54, 39, 38), (53, 55, 32, 43), (24, 23, 1, 0), (23, 25, 2, 1), (25, 26, 3, 2), (26, 27, 4, 3), (27, 28, 5, 4), (28, 29, 6, 5), (29, 30, 7, 6), (30, 31, 8, 7), (32, 33, 10, 21), (33, 34, 11, 10), (34, 35, 12, 11), (35, 36, 13, 12), (36, 37, 14, 13), (37, 38, 15, 14), (38, 39, 16, 15), (39, 40, 17, 16), (40, 41, 18, 17), (31, 42, 22, 8), (53, 43, 9, 56), (43, 32, 21, 9), (42, 44, 20, 22), (90, 53, 56, 92), (90, 83, 55, 53), (81, 91, 54, 45), (91, 89, 52, 54), (83, 88, 50, 55), (89, 82, 51, 52), (88, 87, 49, 50), (87, 86, 48, 49), (86, 85, 47, 48), (85, 84, 46, 47), (84, 81, 45, 46), (27, 26, 66, 57), (28, 27, 57, 58), (29, 28, 58, 59), (30, 29, 59, 60), (31, 30, 60, 61), (23, 24, 67, 62), (42, 31, 61, 68), (25, 23, 62, 64), (26, 25, 64, 66), (44, 42, 68, 63), (44, 63, 65, 20), (57, 66, 69, 72), (58, 57, 72, 73), (59, 58, 73, 74), (60, 59, 74, 75), (61, 60, 75, 76), (62, 67, 70, 77), (68, 61, 76, 71), (64, 62, 77, 79), (66, 64, 79, 69), (63, 68, 71, 78), (63, 78, 80, 65), (72, 69, 81, 84), (73, 72, 84, 85), (74, 73, 85, 86), (75, 74, 86, 87), (76, 75, 87, 88), (77, 70, 82, 89), (71, 76, 88, 83), (79, 77, 89, 91), (69, 79, 91, 81), (78, 71, 83, 90), (78, 90, 92, 80)])
me_circle_001.polygons.foreach_set('use_smooth', [True] * 75)
_uv = me_circle_001.uv_layers.new(name='UVMap')
_uv.uv.foreach_set('vector', [0.0, 0.0, 0.0, 0.0, 0.0, 0.0, 0.0, 0.0, 0.0, 0.0, 0.0, 0.0, 0.0, 0.0, 0.0, 0.0, 0.0, 0.0, 0.0, 0.0, 0.0, 0.0, 0.0, 0.0, 0.0, 0.0, 0.0, 0.0, 0.0, 0.0, 0.0, 0.0, 0.0, 0.0, 0.0, 0.0, 0.0, 0.0, 0.0, 0.0, 0.0, 0.0, 0.0, 0.0, 0.0, 0.0, 0.0, 0.0, 0.0, 0.0, 0.0, 0.0, 0.0, 0.0, 0.0, 0.0, 0.0, 0.0, 0.0, 0.0, 0.0, 0.0, 0.0, 0.0, 0.0, 0.0, 0.0, 0.0, 0.0, 0.0, 0.0, 0.0, 0.0, 0.0, 0.0, 0.0, 0.0, 0.0, 0.0, 0.0, 0.0, 0.0, 0.0, 0.0, 0.0, 0.0, 0.0, 0.0, 0.0, 0.0, 0.0, 0.0, 0.0, 0.0, 0.0, 0.0, 0.0, 0.0, 0.0, 0.0, 0.0, 0.0, 0.0, 0.0, 0.0, 0.0, 0.0, 0.0, 0.0, 0.0, 0.0, 0.0, 0.0, 0.0, 0.0, 0.0, 0.0, 0.0, 0.0, 0.0, 0.0, 0.0, 0.0, 0.0, 0.0, 0.0, 0.0, 0.0, 0.0, 0.0, 0.0, 0.0, 0.0, 0.0, 0.0, 0.0, 0.0, 0.0, 0.0, 0.0, 0.0, 0.0, 0.0, 0.0, 0.0, 0.0, 0.0, 0.0, 0.0, 0.0, 0.0, 0.0, 0.0, 0.0, 0.0, 0.0, 0.0, 0.0, 0.0, 0.0, 0.0, 0.0, 0.0, 0.0, 0.0, 0.0, 0.0, 0.0, 0.0, 0.0, 0.0, 0.0, 0.0, 0.0, 0.0, 0.0, 0.0, 0.0, 0.0, 0.0, 0.0, 0.0, 0.0, 0.0, 0.0, 0.0, 0.0, 0.0, 0.0, 0.0, 0.0, 0.0, 0.0, 0.0, 0.0, 0.0, 0.0, 0.0, 0.0, 0.0, 0.0, 0.0, 0.0, 0.0, 0.0, 0.0, 0.0, 0.0, 0.0, 0.0, 0.0, 0.0, 0.0, 0.0, 0.0, 0.0, 0.0, 0.0, 0.0, 0.0, 0.0, 0.0, 0.0, 0.0, 0.0, 0.0, 0.0, 0.0, 0.0, 0.0, 0.0, 0.0, 0.0, 0.0, 0.0, 0.0, 0.0, 0.0, 0.0, 0.0, 0.0, 0.0, 0.0, 0.0, 0.0, 0.0, 0.0, 0.0, 0.0, 0.0, 0.0, 0.0, 0.0, 0.0, 0.0, 0.0, 0.0, 0.0, 0.0, 0.0, 0.0, 0.0, 0.0, 0.0, 0.0, 0.0, 0.0, 0.0, 0.0, 0.0, 0.0, 0.0, 0.0, 0.0, 0.0, 0.0, 0.0, 0.0, 0.0, 0.0, 0.0, 0.0, 0.0, 0.0, 0.0, 0.0, 0.0, 0.0, 0.0, 0.0, 0.0, 0.0, 0.0, 0.0, 0.0, 0.0, 0.0, 0.0, 0.0, 0.0, 0.0, 0.0, 0.0, 0.0, 0.0, 0.0, 0.0, 0.0, 0.0, 0.0, 0.0, 0.0, 0.0, 0.0, 0.0, 0.0, 0.0, 0.0, 0.0, 0.0, 0.0, 0.0, 0.0, 0.0, 0.0, 0.0, 0.0, 0.0, 0.0, 0.0, 0.0, 0.0, 0.0, 0.0, 0.0, 0.0, 0.0, 0.0, 0.0, 0.0, 0.0, 0.0, 0.0, 0.0, 0.0, 0.0, 0.0, 0.0, 0.0, 0.0, 0.0, 0.0, 0.0, 0.0, 0.0, 0.0, 0.0, 0.0, 0.0, 0.0, 0.0, 0.0, 0.0, 0.0, 0.0, 0.0, 0.0, 0.0, 0.0, 0.0, 0.0, 0.0, 0.0, 0.0, 0.0, 0.0, 0.0, 0.0, 0.0, 0.0, 0.0, 0.0, 0.0, 0.0, 0.0, 0.0, 0.0, 0.0, 0.0, 0.0, 0.0, 0.0, 0.0, 0.0, 0.0, 0.0, 0.0, 0.0, 0.0, 0.0, 0.0, 0.0, 0.0, 0.0, 0.0, 0.0, 0.0, 0.0, 0.0, 0.0, 0.0, 0.0, 0.0, 0.0, 0.0, 0.0, 0.0, 0.0, 0.0, 0.0, 0.0, 0.0, 0.0, 0.0, 0.0, 0.0, 0.0, 0.0, 0.0, 0.0, 0.0, 0.0, 0.0, 0.0, 0.0, 0.0, 0.0, 0.0, 0.0, 0.0, 0.0, 0.0, 0.0, 0.0, 0.0, 0.0, 0.0, 0.0, 0.0, 0.0, 0.0, 0.0, 0.0, 0.0, 0.0, 0.0, 0.0, 0.0, 0.0, 0.0, 0.0, 0.0, 0.0, 0.0, 0.0, 0.0, 0.0, 0.0, 0.0, 0.0, 0.0, 0.0, 0.0, 0.0, 0.0, 0.0, 0.0, 0.0, 0.0, 0.0, 0.0, 0.0, 0.0, 0.0, 0.0, 0.0, 0.0, 0.0, 0.0, 0.0, 0.0, 0.0, 0.0, 0.0, 0.0, 0.0, 0.0, 0.0, 0.0, 0.0, 0.0, 0.0, 0.0, 0.0, 0.0, 0.0, 0.0, 0.0, 0.0, 0.0, 0.0, 0.0, 0.0, 0.0, 0.0, 0.0, 0.0, 0.0, 0.0, 0.0, 0.0, 0.0, 0.0, 0.0, 0.0, 0.0, 0.0, 0.0, 0.0, 0.0, 0.0, 0.0, 0.0, 0.0, 0.0, 0.0, 0.0, 0.0, 0.0, 0.0, 0.0, 0.0, 0.0, 0.0, 0.0, 0.0, 0.0, 0.0, 0.0, 0.0, 0.0, 0.0, 0.0, 0.0, 0.0, 0.0, 0.0, 0.0, 0.0, 0.0, 0.0, 0.0, 0.0, 0.0, 0.0, 0.0, 0.0, 0.0, 0.0, 0.0, 0.0, 0.0, 0.0, 0.0, 0.0, 0.0, 0.0, 0.0, 0.0, 0.0, 0.0, 0.0, 0.0, 0.0, 0.0, 0.0, 0.0, 0.0, 0.0, 0.0, 0.0, 0.0, 0.0, 0.0, 0.0, 0.0, 0.0, 0.0, 0.0, 0.0])
me_circle_001.materials.append(mat_metal)
me_circle_001.use_remesh_fix_poles = True
me_circle_001.use_remesh_preserve_attributes = False
me_circle_001.update()
me_plane_004 = bpy.data.meshes.new('Plane.004')
me_plane_004.from_pydata([(-1.0, -1.0, 0.0), (1.0, -1.0, 0.0), (-1.0, 1.0, 0.0), (1.0, 1.0, 0.0)], [], [(0, 1, 3, 2)])
_uv = me_plane_004.uv_layers.new(name='UVMap')
_uv.uv.foreach_set('vector', [0.0, 0.0, 1.0, 0.0, 1.0, 1.0, 0.0, 1.0])
me_plane_004.use_remesh_fix_poles = True
me_plane_004.use_remesh_preserve_attributes = False
me_plane_004.update()
me_cube = bpy.data.meshes.new('Cube')
me_cube.from_pydata([(-1.0, -1.0, -1.0), (-1.0, -1.0, 1.0), (-1.0, 1.0, -1.0), (-1.0, 1.0, 1.0), (1.0, -1.0, -1.0), (1.0, -1.0, 1.0), (1.0, 1.0, -1.0), (1.0, 1.0, 1.0)], [], [(0, 1, 3, 2), (2, 3, 7, 6), (6, 7, 5, 4), (4, 5, 1, 0), (2, 6, 4, 0), (7, 3, 1, 5)])
_uv = me_cube.uv_layers.new(name='UVMap')
_uv.uv.foreach_set('vector', [0.375, 0.0, 0.625, 0.0, 0.625, 0.25, 0.375, 0.25, 0.375, 0.25, 0.625, 0.25, 0.625, 0.5, 0.375, 0.5, 0.375, 0.5, 0.625, 0.5, 0.625, 0.75, 0.375, 0.75, 0.375, 0.75, 0.625, 0.75, 0.625, 1.0, 0.375, 1.0, 0.125, 0.5, 0.375, 0.5, 0.375, 0.75, 0.125, 0.75, 0.625, 0.5, 0.875, 0.5, 0.875, 0.75, 0.625, 0.75])
me_cube.use_remesh_fix_poles = True
me_cube.use_remesh_preserve_attributes = False
me_cube.update()

# ---- objects
ob_background = bpy.data.objects.new('background', None)
ob_plane = bpy.data.objects.new('Plane', me_plane)
ob_corner_pockets = bpy.data.objects.new('corner pockets', me_cylinder)
ob_middle = bpy.data.objects.new('middle', None)
ob_side_pockets = bpy.data.objects.new('side pockets', me_cylinder)
ob_pocketmetal = bpy.data.objects.new('pocketmetal', me_circle)
ob_circle = bpy.data.objects.new('Circle', me_circle_001)
ob_plane_001 = bpy.data.objects.new('Plane.001', me_plane_004)
ob_camera = bpy.data.objects.new('Camera', cam_camera_001)
ob_sun = bpy.data.objects.new('Sun', light_sun_001)
ob_cube = bpy.data.objects.new('Cube', me_cube)

# ---- transforms, parenting, visibility, modifiers, constraints
ob_background.location = (0.05992, -0.02279, 0.0)
ob_background.empty_display_type = 'IMAGE'
ob_background.empty_display_size = 5.0
ob_background.hide_select = True
ob_background.hide_render = True
ob_plane.location = (0.0, 0.0, 0.0)
_m = ob_plane.modifiers.new('Mirror', 'MIRROR')
_m.use_axis = (True, True, False)
_m.use_clip = True
_m = ob_plane.modifiers.new('EdgeSplit', 'EDGE_SPLIT')
_m.split_angle = 2.232
_m.use_edge_angle = False
ob_corner_pockets.location = (-2.137, 1.088, 0.1664)
ob_corner_pockets.rotation_euler = (0.0, -0.0, 0.7854)
ob_corner_pockets.scale = (0.1212, 0.1212, 0.1212)
_m = ob_corner_pockets.modifiers.new('Mirror', 'MIRROR')
_m.use_axis = (True, True, False)
_m.mirror_object = ob_middle
ob_middle.location = (0.0, 0.0, 0.0)
ob_side_pockets.location = (0.0, 1.187, 0.1664)
ob_side_pockets.scale = (0.1212, 0.1212, 0.1212)
_m = ob_side_pockets.modifiers.new('Mirror', 'MIRROR')
_m.use_axis = (False, True, False)
_m.mirror_object = ob_middle
_m = ob_side_pockets.modifiers.new('Boolean', 'BOOLEAN')
_m.object = ob_cube
_m.operation = 'INTERSECT'
ob_pocketmetal.location = (0.0, 0.0, 0.0)
_m = ob_pocketmetal.modifiers.new('Mirror.001', 'MIRROR')
_m.use_clip = True
_m.mirror_object = ob_corner_pockets
_m = ob_pocketmetal.modifiers.new('Mirror', 'MIRROR')
_m.use_axis = (True, True, False)
_m.mirror_object = ob_middle
ob_circle.location = (0.0, 1.132, 0.3511)
ob_circle.scale = (0.1062, 0.1062, 0.1062)
_m = ob_circle.modifiers.new('Mirror', 'MIRROR')
_m.use_axis = (False, True, False)
_m.use_clip = True
_m.mirror_object = ob_middle
_m = ob_circle.modifiers.new('Mirror.001', 'MIRROR')
_m.use_clip = True
_m.mirror_object = ob_middle
ob_plane_001.location = (0.182, 0.1162, 0.2151)
ob_plane_001.scale = (3.126, 3.126, 3.126)
ob_plane_001.hide_render = True
ob_camera.location = (0.0, 0.0, 4.032)
ob_sun.location = (-1.451, 1.28, 1.352)
ob_sun.rotation_euler = (-0.3503, -0.584, -0.6054)
ob_cube.location = (0.0, 0.0, 0.1842)
ob_cube.scale = (0.1981, 1.264, 0.3088)
ob_cube.hide_render = True

# ---- collection membership
col_collection.objects.link(ob_background)
col_collection.objects.link(ob_plane)
col_collection.objects.link(ob_corner_pockets)
col_collection.objects.link(ob_middle)
col_collection.objects.link(ob_side_pockets)
col_collection.objects.link(ob_pocketmetal)
col_collection.objects.link(ob_circle)
col_collection.objects.link(ob_plane_001)
col_collection.objects.link(ob_camera)
col_collection.objects.link(ob_sun)
col_collection.objects.link(ob_cube)

# ---- scene / render settings (as saved in the file)
scene.camera = ob_camera
scene.frame_start = 1; scene.frame_end = 250; scene.frame_set(1)
scene.render.engine = 'BLENDER_EEVEE_NEXT'
scene.render.film_transparent = True
scene.cycles.sampling_pattern = 'TABULATED_SOBOL'
scene.cycles.use_light_tree = False
scene.eevee.use_gtao = True
scene.view_settings.view_transform = 'Filmic'
bpy.context.view_layer.update()

